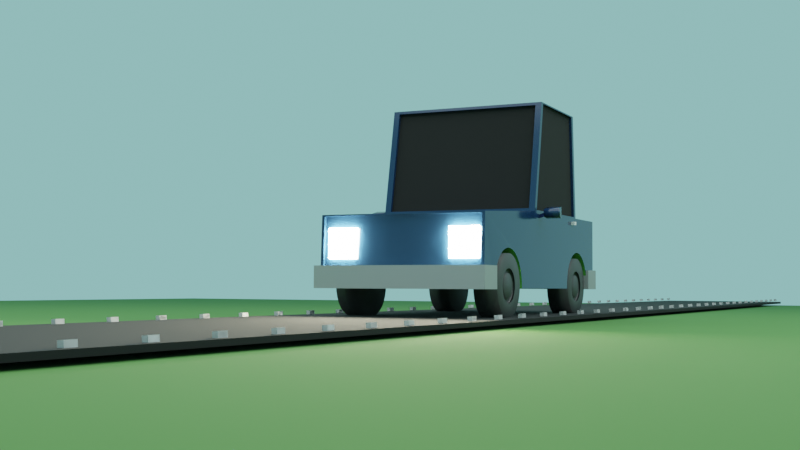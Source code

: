 # Source: cartooncar.blend  (saved by Blender 3.6.13; exported with 4.5.12 LTS)
import bpy
from mathutils import Matrix  # noqa: F401  (used for matrix-valued properties, if any)

bpy.ops.wm.read_factory_settings(use_empty=True)
scene = bpy.context.scene
scene.name = 'Scene'

# ---- collections
col_collection = bpy.data.collections.new('Collection'); scene.collection.children.link(col_collection)

# ---- materials (node trees are filled in below, after node groups)
mat_car_blue = bpy.data.materials.new('car blue')
mat_material = bpy.data.materials.new('Material')
mat_material_003 = bpy.data.materials.new('Material.003')
mat_material_002 = bpy.data.materials.new('Material.002')
mat_bumpscolor = bpy.data.materials.new('bumpscolor')
mat_material_001 = bpy.data.materials.new('Material.001')
mat_car_blue_001 = bpy.data.materials.new('car blue.001')
mat_car_blue_001.alpha_threshold = 0.0
mat_car_blue_001.roughness = 0.5
mat_car_blue_001.line_color = (0.0, 0.0, 0.0, 1.0)
mat_planecolor = bpy.data.materials.new('planecolor')

# ---- material node trees
mat_car_blue.use_nodes = True; mat_car_blue.node_tree.nodes.clear()
_N = mat_car_blue.node_tree.nodes; _L = mat_car_blue.node_tree.links
n0 = _N.new('ShaderNodeBsdfPrincipled'); n0.name = 'Principled BSDF'; n0.location = (10, 300)
n0.distribution = 'GGX'
n0.subsurface_method = 'RANDOM_WALK_SKIN'
n0.inputs[0].default_value = (0.01007, 0.03358, 0.08531, 1.0)
n0.inputs[1].default_value = 0.1091
n0.inputs[2].default_value = 0.1243
n0.inputs[3].default_value = 1.45
n0.inputs[27].default_value = (0.0, 0.0, 0.0, 1.0)
n0.inputs[28].default_value = 1.0
n1 = _N.new('ShaderNodeOutputMaterial'); n1.name = 'Material Output'; n1.location = (300, 300)
_L.new(n0.outputs[0], n1.inputs[0])
n1.is_active_output = True
mat_material.use_nodes = True; mat_material.node_tree.nodes.clear()
_N = mat_material.node_tree.nodes; _L = mat_material.node_tree.links
n0 = _N.new('ShaderNodeBsdfPrincipled'); n0.name = 'Principled BSDF'; n0.location = (10, 300)
n0.distribution = 'GGX'
n0.subsurface_method = 'RANDOM_WALK_SKIN'
n0.inputs[0].default_value = (0.03415, 0.03415, 0.03415, 1.0)
n0.inputs[1].default_value = 0.6995
n0.inputs[2].default_value = 1.0
n0.inputs[3].default_value = 1.45
n0.inputs[27].default_value = (0.0, 0.0, 0.0, 1.0)
n0.inputs[28].default_value = 1.0
n1 = _N.new('ShaderNodeOutputMaterial'); n1.name = 'Material Output'; n1.location = (300, 300)
_L.new(n0.outputs[0], n1.inputs[0])
n1.is_active_output = True
mat_material_003.use_nodes = True; mat_material_003.node_tree.nodes.clear()
_N = mat_material_003.node_tree.nodes; _L = mat_material_003.node_tree.links
n0 = _N.new('ShaderNodeBsdfPrincipled'); n0.name = 'Principled BSDF'; n0.location = (10, 300)
n0.distribution = 'GGX'
n0.subsurface_method = 'RANDOM_WALK_SKIN'
n0.inputs[0].default_value = (0.1003, 0.3383, 0.05727, 1.0)
n0.inputs[2].default_value = 0.0
n0.inputs[3].default_value = 1.45
n0.inputs[27].default_value = (0.0, 0.0, 0.0, 1.0)
n0.inputs[28].default_value = 1.0
n1 = _N.new('ShaderNodeOutputMaterial'); n1.name = 'Material Output'; n1.location = (300, 300)
_L.new(n0.outputs[0], n1.inputs[0])
n1.is_active_output = True
mat_material_002.use_nodes = True; mat_material_002.node_tree.nodes.clear()
_N = mat_material_002.node_tree.nodes; _L = mat_material_002.node_tree.links
n0 = _N.new('ShaderNodeBsdfPrincipled'); n0.name = 'Principled BSDF'; n0.location = (10, 300)
n0.distribution = 'GGX'
n0.subsurface_method = 'RANDOM_WALK_SKIN'
n0.inputs[0].default_value = (0.0457, 0.0457, 0.0457, 1.0)
n0.inputs[3].default_value = 1.45
n0.inputs[27].default_value = (0.0, 0.0, 0.0, 1.0)
n0.inputs[28].default_value = 1.0
n1 = _N.new('ShaderNodeOutputMaterial'); n1.name = 'Material Output'; n1.location = (300, 300)
_L.new(n0.outputs[0], n1.inputs[0])
n1.is_active_output = True
mat_bumpscolor.use_nodes = True; mat_bumpscolor.node_tree.nodes.clear()
_N = mat_bumpscolor.node_tree.nodes; _L = mat_bumpscolor.node_tree.links
n0 = _N.new('ShaderNodeBsdfPrincipled'); n0.name = 'Principled BSDF'; n0.location = (10, 300)
n0.distribution = 'GGX'
n0.subsurface_method = 'RANDOM_WALK_SKIN'
n0.inputs[0].default_value = (0.4339, 0.4339, 0.4339, 1.0)
n0.inputs[1].default_value = 0.6798
n0.inputs[3].default_value = 1.45
n0.inputs[27].default_value = (0.0, 0.0, 0.0, 1.0)
n0.inputs[28].default_value = 1.0
n1 = _N.new('ShaderNodeOutputMaterial'); n1.name = 'Material Output'; n1.location = (300, 300)
_L.new(n0.outputs[0], n1.inputs[0])
n1.is_active_output = True
mat_material_001.use_nodes = True; mat_material_001.node_tree.nodes.clear()
_N = mat_material_001.node_tree.nodes; _L = mat_material_001.node_tree.links
n0 = _N.new('ShaderNodeBsdfPrincipled'); n0.name = 'Principled BSDF'; n0.location = (10, 300)
n0.distribution = 'GGX'
n0.subsurface_method = 'RANDOM_WALK_SKIN'
n0.inputs[3].default_value = 1.45
n0.inputs[27].default_value = (0.7227, 0.6753, 0.4788, 1.0)
n0.inputs[28].default_value = 400.0
n1 = _N.new('ShaderNodeOutputMaterial'); n1.name = 'Material Output'; n1.location = (300, 300)
_L.new(n0.outputs[0], n1.inputs[0])
n1.is_active_output = True
mat_car_blue_001.use_nodes = True; mat_car_blue_001.node_tree.nodes.clear()
_N = mat_car_blue_001.node_tree.nodes; _L = mat_car_blue_001.node_tree.links
n0 = _N.new('ShaderNodeOutputMaterial'); n0.name = 'Material Output'; n0.location = (300, 300)
n1 = _N.new('ShaderNodeBsdfPrincipled'); n1.name = 'Principled BSDF'; n1.location = (10, 300)
n1.distribution = 'GGX'
n1.subsurface_method = 'RANDOM_WALK_SKIN'
n1.inputs[0].default_value = (0.03792, 0.0604, 0.2049, 1.0)
n1.inputs[1].default_value = 1.0
n1.inputs[3].default_value = 1.45
n1.inputs[27].default_value = (0.0, 0.0, 0.0, 1.0)
n1.inputs[28].default_value = 1.0
_L.new(n1.outputs[0], n0.inputs[0])
n0.is_active_output = True
mat_planecolor.use_nodes = True; mat_planecolor.node_tree.nodes.clear()
_N = mat_planecolor.node_tree.nodes; _L = mat_planecolor.node_tree.links
n0 = _N.new('ShaderNodeBsdfPrincipled'); n0.name = 'Principled BSDF'; n0.location = (10, 300)
n0.distribution = 'GGX'
n0.subsurface_method = 'RANDOM_WALK_SKIN'
n0.inputs[0].default_value = (0.05379, 0.1706, 0.02557, 1.0)
n0.inputs[2].default_value = 1.0
n0.inputs[3].default_value = 1.45
n0.inputs[27].default_value = (0.0, 0.0, 0.0, 1.0)
n0.inputs[28].default_value = 1.0
n1 = _N.new('ShaderNodeOutputMaterial'); n1.name = 'Material Output'; n1.location = (300, 300)
_L.new(n0.outputs[0], n1.inputs[0])
n1.is_active_output = True

# ---- world
world_world = bpy.data.worlds.new('World'); scene.world = world_world
world_world.use_nodes = True; world_world.node_tree.nodes.clear()
_N = world_world.node_tree.nodes; _L = world_world.node_tree.links
n0 = _N.new('ShaderNodeBackground'); n0.name = 'Background'; n0.location = (10, 300)
n1 = _N.new('ShaderNodeOutputWorld'); n1.name = 'World Output'; n1.location = (300, 300)
n2 = _N.new('ShaderNodeBrightContrast'); n2.name = 'Brightness/Contrast'; n2.location = (-180, 260)
n2.inputs[0].default_value = (0.2696, 0.6209, 0.6033, 1.0)
_L.new(n0.outputs[0], n1.inputs[0])
_L.new(n2.outputs[0], n0.inputs[0])
n1.is_active_output = True
world_world.use_sun_shadow = False
world_world.sun_shadow_jitter_overblur = 0.0

# ---- cameras
cam_camera = bpy.data.cameras.new('Camera')
cam_camera.clip_end = 100.0
cam_camera.ortho_scale = 7.314

# ---- lights
light_light = bpy.data.lights.new('Light', 'AREA')
light_light.transmission_factor = 0.0
light_light.energy = 1.571e+04
light_light.shadow_soft_size = 0.1
light_light.shadow_maximum_resolution = 0.006
light_light.use_absolute_resolution = True
light_light.shape = 'RECTANGLE'
light_light.size = 39.45
light_light.size_y = 71.99

# ---- meshes
me_cube = bpy.data.meshes.new('Cube')
me_cube.from_pydata([(1.0, 1.0, 1.0), (1.0, 1.0, -1.0), (0.9581, -0.9758, 0.7526), (0.9652, -0.9995, -0.9654), (-1.0, 1.0, 1.0), (-1.0, 1.0, -1.0), (-0.9726, -0.9758, 0.7526), (-0.9655, -0.9995, -0.9654), (1.0, 0.5783, 1.032), (-0.9493, 0.6098, 1.051), (-1.0, -0.1947, -1.0), (0.9239, -0.1914, 1.076), (-0.9239, -0.1914, 1.076), (1.0, -0.1947, -1.0), (-1.0, -0.1947, 1.0), (-1.0, 0.6107, 1.0), (1.0, 0.6107, 1.0), (1.0, -0.1947, 1.0), (-0.9239, -0.07265, 3.849), (-0.9493, 0.5605, 3.854), (1.0, 0.5284, 3.874), (0.9239, -0.07265, 3.849), (-1.0, -0.1621, 1.031), (1.0, -0.1614, 1.032), (-1.0, -0.03957, 3.893), (1.0, -0.03895, 3.892), (-0.9239, -0.1719, 1.06), (0.9239, -0.1719, 1.06), (-0.9239, -0.05319, 3.833), (0.9239, -0.05319, 3.833), (0.9493, 0.6098, 1.051), (0.9493, 0.5605, 3.854), (1.0, -0.0694, 3.925), (0.9655, 0.5783, 1.032), (0.9655, -0.1614, 1.032), (0.9655, 0.5284, 3.874), (0.9655, -0.03895, 3.892), (-1.0, 0.579, 1.031), (-1.0, 0.529, 3.875), (1.0, 0.5597, 3.905), (-0.9493, 0.5962, 1.046), (0.9493, 0.5962, 1.046), (-0.9493, 0.5469, 3.85), (0.9493, 0.5469, 3.85), (-1.0, -0.0694, 3.925), (-1.0, 0.5597, 3.905), (-0.9655, -0.1621, 1.031), (-0.9655, 0.579, 1.031), (-0.9655, -0.03957, 3.893), (-0.9655, 0.529, 3.875), (1.0, -0.8447, -1.0), (1.0, -0.4184, -1.0), (-1.0, -0.8506, -1.0), (-1.0, -0.4243, -1.0), (1.0, -0.5679, -0.05287), (1.0, -0.4945, -0.2273), (1.0, -0.5292, -0.1243), (1.0, -0.8445, -0.8486), (1.0, -0.836, -0.6688), (1.0, -0.8196, -0.4998), (1.0, -0.7961, -0.3479), (1.0, -0.7662, -0.2191), (1.0, -0.7311, -0.1182), (1.0, -0.651, -0.01455), (1.0, -0.6922, -0.04911), (1.0, -0.609, -0.01582), (1.0, -0.4182, -0.8615), (1.0, -0.4261, -0.6813), (1.0, -0.4419, -0.5112), (1.0, -0.465, -0.3579), (-1.0, -0.8255, -0.5019), (-1.0, -0.8019, -0.35), (-1.0, -0.7721, -0.2211), (-1.0, -0.6981, -0.05117), (-1.0, -0.6149, -0.01789), (-1.0, -0.737, -0.1202), (-1.0, -0.6569, -0.01662), (-1.0, -0.8503, -0.8506), (-1.0, -0.8419, -0.6709), (-1.0, -0.5351, -0.1263), (-1.0, -0.5737, -0.05494), (-1.0, -0.4241, -0.8636), (-1.0, -0.432, -0.6833), (-1.0, -0.4478, -0.5133), (-1.0, -0.4708, -0.36), (-1.0, -0.5003, -0.2293), (-1.0, 0.6136, 0.01916), (-1.0, 0.6107, 0.01671), (-1.0, 0.6556, 0.01789), (-1.0, 0.7354, -0.09056), (-1.0, 0.6967, -0.01916), (-1.0, 0.8227, -0.4775), (-1.0, 0.7996, -0.3242), (-1.0, 0.7701, -0.1936), (-1.0, 0.8464, -0.8278), (-1.0, 0.8461, -1.0), (-1.0, 0.8385, -0.6475), (1.0, 0.6195, 0.02122), (1.0, 0.6107, 0.01385), (1.0, 0.6615, 0.01995), (1.0, 0.7026, -0.0171), (1.0, 0.7413, -0.0885), (1.0, 0.8523, -0.8257), (1.0, 0.852, -1.0), (1.0, 0.8444, -0.6455), (1.0, 0.8286, -0.4755), (1.0, 0.8055, -0.3222), (1.0, 0.776, -0.1915), (-1.0, 0.4198, -0.9984), (-1.0, 0.4199, -1.0), (-1.0, 0.4201, -0.8149), (-1.0, 0.4286, -0.6351), (-1.0, 0.4449, -0.4661), (-1.0, 0.4984, -0.1853), (-1.0, 0.5724, -0.0154), (-1.0, 0.4685, -0.3142), (-1.0, 0.5335, -0.08445), (1.0, 0.4508, -0.464), (1.0, 0.4744, -0.3121), (1.0, 0.5043, -0.1833), (1.0, 0.5393, -0.08238), (1.0, 0.5782, -0.01333), (1.0, 0.4259, -1.0), (1.0, 0.4257, -0.9963), (1.0, 0.4345, -0.6331), (1.0, 0.426, -0.8128), (0.9926, -0.9754, 0.7872), (1.0, -1.0, -1.0), (-1.007, -0.9754, 0.7872), (-1.0, -1.0, -1.0), (0.9581, -0.9549, 0.7471), (0.9652, -0.9786, -0.9709), (-0.9726, -0.9549, 0.7471), (-0.9655, -0.9786, -0.9709), (0.9581, -0.9549, 0.7471), (0.9652, -0.9786, -0.9709), (-0.9726, -0.9549, 0.7471), (-0.9655, -0.9786, -0.9709), (0.9581, -0.9549, 0.7471), (0.9652, -0.9786, -0.9709), (-0.9726, -0.9549, 0.7471), (-0.9655, -0.9786, -0.9709)], [], [(17, 14, 128, 126), (6, 7, 137, 136), (15, 4, 5, 95, 94, 96, 91, 92, 93, 89, 90, 88, 86, 87), (127, 129, 52, 50), (10, 13, 51, 53), (66, 51, 13, 17, 126, 127, 50, 57, 58, 59, 60, 61, 62, 64, 63, 65, 54, 56, 55, 69, 68, 67), (5, 4, 0, 1), (1, 0, 16, 98, 97, 99, 100, 101, 107, 106, 105, 104, 102, 103), (95, 5, 1, 103), (108, 109, 10, 14, 15, 87, 114, 116, 113, 115, 112, 111, 110), (0, 4, 15, 16), (52, 129, 128, 14, 10, 53, 81, 82, 83, 84, 85, 79, 80, 74, 76, 73, 75, 72, 71, 70, 78, 77), (98, 16, 17, 13, 122, 123, 125, 124, 117, 118, 119, 120, 121), (13, 10, 109, 122), (11, 21, 29, 27), (39, 45, 44, 32), (9, 19, 42, 40), (38, 37, 47, 49), (11, 12, 14, 17), (18, 21, 32, 44), (21, 11, 17, 32), (12, 18, 44, 14), (26, 27, 29, 28), (12, 11, 27, 26), (18, 12, 26, 28), (21, 18, 28, 29), (8, 23, 17, 16), (25, 20, 39, 32), (23, 25, 32, 17), (20, 8, 16, 39), (25, 23, 34, 36), (34, 33, 35, 36), (23, 8, 33, 34), (8, 20, 35, 33), (20, 25, 36, 35), (9, 30, 16, 15), (31, 19, 45, 39), (19, 9, 15, 45), (30, 31, 39, 16), (41, 40, 42, 43), (30, 9, 40, 41), (31, 30, 41, 43), (19, 31, 43, 42), (22, 37, 15, 14), (38, 24, 44, 45), (24, 22, 14, 44), (37, 38, 45, 15), (47, 46, 48, 49), (24, 38, 49, 48), (22, 24, 48, 46), (37, 22, 46, 47), (71, 60, 59, 70), (70, 59, 58, 78), (78, 58, 57, 77), (50, 52, 77, 57), (51, 66, 81, 53), (66, 67, 82, 81), (67, 68, 83, 82), (68, 69, 84, 83), (69, 55, 85, 84), (55, 56, 79, 85), (56, 54, 80, 79), (80, 54, 65, 74), (74, 65, 63, 76), (76, 63, 64, 73), (73, 64, 62, 75), (75, 62, 61, 72), (72, 61, 60, 71), (115, 118, 117, 112), (124, 111, 112, 117), (111, 124, 125, 110), (110, 125, 123, 108), (108, 123, 122, 109), (103, 102, 94, 95), (96, 94, 102, 104), (91, 96, 104, 105), (92, 91, 105, 106), (93, 92, 106, 107), (89, 93, 107, 101), (90, 89, 101, 100), (90, 100, 99, 88), (88, 99, 97, 86), (121, 114, 87, 86, 97, 98), (114, 121, 120, 116), (116, 120, 119, 113), (113, 119, 118, 115), (2, 3, 127, 126), (6, 2, 126, 128), (7, 6, 128, 129), (3, 7, 129, 127), (131, 130, 132, 133), (3, 2, 134, 135), (7, 3, 135, 137), (2, 6, 136, 134), (138, 139, 135, 134), (140, 138, 134, 136), (141, 140, 136, 137), (139, 141, 137, 135), (130, 131, 139, 138), (132, 130, 138, 140), (133, 132, 140, 141), (131, 133, 141, 139)])
me_cube.polygons.foreach_set('material_index', [0, 0, 0, 0, 0, 0, 0, 0, 0, 0, 0, 0, 0, 0, 0, 0, 0, 0, 0, 0, 0, 0, 1, 0, 0, 0, 0, 0, 0, 0, 0, 1, 0, 0, 0, 0, 0, 0, 0, 1, 0, 0, 0, 0, 0, 0, 0, 1, 0, 0, 0, 1367, 1367, 1367, 1367, 1367, 1367, 1367, 1367, 1367, 1367, 1367, 1367, 1367, 1367, 1367, 1367, 1367, 1367, 1367, 1367, 1367, 1367, 1367, 1367, 1367, 1367, 1367, 1367, 1367, 1367, 1367, 1367, 1367, 1367, 1367, 0, 0, 0, 0, 0, 0, 0, 0, 0, 0, 0, 0, 0, 0, 0, 0])
_uv = me_cube.uv_layers.new(name='UVMap')
_uv.uv.foreach_set('vector', [0.625, 0.6493, 0.875, 0.6493, 0.875, 0.75, 0.625, 0.75, 0.6202, 0.9957, 0.3798, 0.9957, 0.3798, 0.9957, 0.6202, 0.9957, 0.625, 0.2013, 0.625, 0.25, 0.375, 0.25, 0.375, 0.2308, 0.3965, 0.2308, 0.4191, 0.2298, 0.4403, 0.2278, 0.4595, 0.225, 0.4758, 0.2213, 0.4887, 0.2169, 0.4976, 0.2121, 0.5022, 0.2069, 0.5024, 0.2017, 0.5021, 0.2013, 0.375, 0.75, 0.125, 0.75, 0.125, 0.7313, 0.375, 0.7306, 0.125, 0.6493, 0.375, 0.6493, 0.375, 0.6773, 0.125, 0.678, 0.3923, 0.6773, 0.375, 0.6773, 0.375, 0.6493, 0.625, 0.6493, 0.625, 0.75, 0.375, 0.75, 0.375, 0.7306, 0.3939, 0.7306, 0.4164, 0.7295, 0.4375, 0.7275, 0.4565, 0.7245, 0.4726, 0.7208, 0.4852, 0.7164, 0.4939, 0.7115, 0.4982, 0.7064, 0.498, 0.7011, 0.4934, 0.696, 0.4845, 0.6911, 0.4716, 0.6868, 0.4553, 0.6831, 0.4361, 0.6802, 0.4148, 0.6783, 0.375, 0.25, 0.625, 0.25, 0.625, 0.5, 0.375, 0.5, 0.375, 0.5, 0.625, 0.5, 0.625, 0.5487, 0.5017, 0.5487, 0.5027, 0.5476, 0.5025, 0.5423, 0.4979, 0.5372, 0.4889, 0.5323, 0.4761, 0.528, 0.4597, 0.5243, 0.4406, 0.5214, 0.4193, 0.5195, 0.3968, 0.5185, 0.375, 0.5185, 0.125, 0.5192, 0.125, 0.5, 0.375, 0.5, 0.375, 0.5185, 0.3752, 0.1775, 0.375, 0.1775, 0.375, 0.1007, 0.625, 0.1007, 0.625, 0.2013, 0.5021, 0.2013, 0.4981, 0.1965, 0.4894, 0.1917, 0.4768, 0.1873, 0.4607, 0.1836, 0.4417, 0.1806, 0.4206, 0.1786, 0.3981, 0.1775, 0.625, 0.5, 0.875, 0.5, 0.875, 0.5487, 0.625, 0.5487, 0.375, 0.01868, 0.375, 0.0, 0.625, 0.0, 0.625, 0.1007, 0.375, 0.1007, 0.375, 0.07197, 0.3921, 0.07199, 0.4146, 0.071, 0.4358, 0.06903, 0.455, 0.06614, 0.4713, 0.06246, 0.4842, 0.05812, 0.4931, 0.05328, 0.4978, 0.04814, 0.4979, 0.04289, 0.4936, 0.03774, 0.485, 0.03288, 0.4724, 0.02849, 0.4563, 0.02476, 0.4373, 0.02181, 0.4161, 0.01977, 0.3937, 0.01871, 0.5017, 0.5487, 0.625, 0.5487, 0.625, 0.6493, 0.375, 0.6493, 0.375, 0.5718, 0.3755, 0.5718, 0.3984, 0.5717, 0.4209, 0.5707, 0.442, 0.5686, 0.461, 0.5657, 0.4771, 0.562, 0.4897, 0.5576, 0.4983, 0.5527, 0.375, 0.6493, 0.125, 0.6493, 0.125, 0.5725, 0.375, 0.5718, 0.6345, 0.6493, 0.6345, 0.6493, 0.6345, 0.6493, 0.6345, 0.6493, 0.625, 0.5487, 0.875, 0.5487, 0.875, 0.6493, 0.625, 0.6493, 0.8687, 0.5487, 0.8687, 0.5487, 0.8687, 0.5487, 0.8687, 0.5487, 0.875, 0.5536, 0.875, 0.5526, 0.875, 0.5526, 0.875, 0.5536, 0.6345, 0.6493, 0.8655, 0.6493, 0.875, 0.6493, 0.625, 0.6493, 0.8655, 0.6493, 0.6345, 0.6493, 0.625, 0.6493, 0.875, 0.6493, 0.6345, 0.6493, 0.6345, 0.6493, 0.625, 0.6493, 0.625, 0.6493, 0.8655, 0.6493, 0.8655, 0.6493, 0.875, 0.6493, 0.875, 0.6493, 0.8655, 0.6493, 0.6345, 0.6493, 0.6345, 0.6493, 0.8655, 0.6493, 0.8655, 0.6493, 0.6345, 0.6493, 0.6345, 0.6493, 0.8655, 0.6493, 0.8655, 0.6493, 0.8655, 0.6493, 0.8655, 0.6493, 0.8655, 0.6493, 0.6345, 0.6493, 0.8655, 0.6493, 0.8655, 0.6493, 0.6345, 0.6493, 0.625, 0.5527, 0.625, 0.6453, 0.625, 0.6493, 0.625, 0.5487, 0.625, 0.6443, 0.625, 0.5537, 0.625, 0.5487, 0.625, 0.6493, 0.625, 0.6453, 0.625, 0.6443, 0.625, 0.6493, 0.625, 0.6493, 0.625, 0.5537, 0.625, 0.5527, 0.625, 0.5487, 0.625, 0.5487, 0.625, 0.6443, 0.625, 0.6453, 0.625, 0.6453, 0.625, 0.6443, 0.625, 0.6453, 0.625, 0.5527, 0.625, 0.5537, 0.625, 0.6443, 0.625, 0.6453, 0.625, 0.5527, 0.625, 0.5527, 0.625, 0.6453, 0.625, 0.5527, 0.625, 0.5537, 0.625, 0.5537, 0.625, 0.5527, 0.625, 0.5537, 0.625, 0.6443, 0.625, 0.6443, 0.625, 0.5537, 0.8687, 0.5487, 0.6313, 0.5487, 0.625, 0.5487, 0.875, 0.5487, 0.6313, 0.5487, 0.8687, 0.5487, 0.875, 0.5487, 0.625, 0.5487, 0.8687, 0.5487, 0.8687, 0.5487, 0.875, 0.5487, 0.875, 0.5487, 0.6313, 0.5487, 0.6313, 0.5487, 0.625, 0.5487, 0.625, 0.5487, 0.6313, 0.5487, 0.8687, 0.5487, 0.8687, 0.5487, 0.6313, 0.5487, 0.6313, 0.5487, 0.8687, 0.5487, 0.8687, 0.5487, 0.6313, 0.5487, 0.6313, 0.5487, 0.6313, 0.5487, 0.6313, 0.5487, 0.6313, 0.5487, 0.8687, 0.5487, 0.6313, 0.5487, 0.6313, 0.5487, 0.8687, 0.5487, 0.875, 0.6454, 0.875, 0.5526, 0.875, 0.5487, 0.875, 0.6493, 0.875, 0.5536, 0.875, 0.6444, 0.875, 0.6493, 0.875, 0.5487, 0.875, 0.6444, 0.875, 0.6454, 0.875, 0.6493, 0.875, 0.6493, 0.875, 0.5526, 0.875, 0.5536, 0.875, 0.5487, 0.875, 0.5487, 0.875, 0.5526, 0.875, 0.6454, 0.875, 0.6444, 0.875, 0.5536, 0.875, 0.6444, 0.875, 0.5536, 0.875, 0.5536, 0.875, 0.6444, 0.875, 0.6454, 0.875, 0.6444, 0.875, 0.6444, 0.875, 0.6454, 0.875, 0.5526, 0.875, 0.6454, 0.875, 0.6454, 0.875, 0.5526, 1.0, 0.5144, 1.0, 0.9726, 0.9688, 0.9726, 0.9688, 0.5143, 0.9688, 0.5143, 0.9688, 0.9726, 0.9375, 0.9725, 0.9375, 0.5142, 0.9375, 0.5142, 0.9375, 0.9725, 0.9062, 0.9725, 0.9062, 0.5142, 0.8805, 0.9725, 0.8808, 0.5142, 0.9062, 0.5142, 0.9062, 0.9725, 0.3986, 0.9736, 0.375, 0.9736, 0.375, 0.5154, 0.3982, 0.5154, 0.375, 0.9736, 0.3438, 0.9736, 0.3438, 0.5154, 0.375, 0.5154, 0.3438, 0.9736, 0.3125, 0.9736, 0.3125, 0.5153, 0.3438, 0.5154, 0.3125, 0.9736, 0.2812, 0.9735, 0.2812, 0.5153, 0.3125, 0.5153, 0.2812, 0.9735, 0.25, 0.9735, 0.25, 0.5152, 0.2812, 0.5153, 0.25, 0.9735, 0.2188, 0.9734, 0.2188, 0.5151, 0.25, 0.5152, 0.2188, 0.9734, 0.1875, 0.9733, 0.1875, 0.515, 0.2188, 0.5151, 0.1875, 0.515, 0.1875, 0.9733, 0.1562, 0.9732, 0.1562, 0.5149, 0.1562, 0.5149, 0.1562, 0.9732, 0.125, 0.973, 0.125, 0.5148, 0.125, 0.5148, 0.125, 0.973, 0.09375, 0.9729, 0.09375, 0.5147, 0.09375, 0.5147, 0.09375, 0.9729, 0.0625, 0.9728, 0.0625, 0.5146, 0.0625, 0.5146, 0.0625, 0.9728, 0.03125, 0.9727, 0.03125, 0.5145, 0.03125, 0.5145, 0.03125, 0.9727, 0.0, 0.9726, 0.0, 0.5144, 1.0, 0.5348, 1.0, 0.9931, 0.9688, 0.993, 0.9688, 0.5347, 0.9375, 0.9929, 0.9375, 0.5347, 0.9688, 0.5347, 0.9688, 0.993, 0.9375, 0.5347, 0.9375, 0.9929, 0.9062, 0.9929, 0.9062, 0.5347, 0.9062, 0.5347, 0.9062, 0.9929, 0.875, 0.9929, 0.875, 0.5347, 0.875, 0.5347, 0.875, 0.9929, 0.8744, 0.9929, 0.8747, 0.5347, 0.4047, 0.9941, 0.375, 0.9941, 0.375, 0.5358, 0.4043, 0.5358, 0.3438, 0.5358, 0.375, 0.5358, 0.375, 0.9941, 0.3438, 0.9941, 0.3125, 0.5358, 0.3438, 0.5358, 0.3438, 0.9941, 0.3125, 0.994, 0.2812, 0.5357, 0.3125, 0.5358, 0.3125, 0.994, 0.2812, 0.994, 0.25, 0.5356, 0.2812, 0.5357, 0.2812, 0.994, 0.25, 0.9939, 0.2188, 0.5356, 0.25, 0.5356, 0.25, 0.9939, 0.2188, 0.9938, 0.1875, 0.5355, 0.2188, 0.5356, 0.2188, 0.9938, 0.1875, 0.9937, 0.1875, 0.5355, 0.1875, 0.9937, 0.1562, 0.9936, 0.1562, 0.5353, 0.1562, 0.5353, 0.1562, 0.9936, 0.125, 0.9935, 0.125, 0.5352, 0.09375, 0.9934, 0.09375, 0.5351, 0.1228, 0.5352, 0.125, 0.5352, 0.125, 0.9935, 0.1183, 0.9935, 0.09375, 0.5351, 0.09375, 0.9934, 0.0625, 0.9933, 0.0625, 0.535, 0.0625, 0.535, 0.0625, 0.9933, 0.03125, 0.9932, 0.03125, 0.5349, 0.03125, 0.5349, 0.03125, 0.9932, 0.0, 0.9931, 0.0, 0.5348, 0.6202, 0.7543, 0.3798, 0.7543, 0.375, 0.75, 0.625, 0.75, 0.6202, 0.9957, 0.6202, 0.7543, 0.625, 0.75, 0.625, 1.0, 0.3798, 0.9957, 0.6202, 0.9957, 0.625, 1.0, 0.375, 1.0, 0.3798, 0.7543, 0.3798, 0.9957, 0.375, 1.0, 0.375, 0.75, 0.3798, 0.7543, 0.6202, 0.7543, 0.6202, 0.9957, 0.3798, 0.9957, 0.3798, 0.7543, 0.6202, 0.7543, 0.6202, 0.7543, 0.3798, 0.7543, 0.3798, 0.9957, 0.3798, 0.7543, 0.3798, 0.7543, 0.3798, 0.9957, 0.6202, 0.7543, 0.6202, 0.9957, 0.6202, 0.9957, 0.6202, 0.7543, 0.6202, 0.7543, 0.3798, 0.7543, 0.3798, 0.7543, 0.6202, 0.7543, 0.6202, 0.9957, 0.6202, 0.7543, 0.6202, 0.7543, 0.6202, 0.9957, 0.3798, 0.9957, 0.6202, 0.9957, 0.6202, 0.9957, 0.3798, 0.9957, 0.3798, 0.7543, 0.3798, 0.9957, 0.3798, 0.9957, 0.3798, 0.7543, 0.6202, 0.7543, 0.3798, 0.7543, 0.3798, 0.7543, 0.6202, 0.7543, 0.6202, 0.9957, 0.6202, 0.7543, 0.6202, 0.7543, 0.6202, 0.9957, 0.3798, 0.9957, 0.6202, 0.9957, 0.6202, 0.9957, 0.3798, 0.9957, 0.3798, 0.7543, 0.3798, 0.9957, 0.3798, 0.9957, 0.3798, 0.7543])
me_cube.materials.append(mat_car_blue)
me_cube.materials.append(mat_material)
me_cube.materials.append(mat_material_003)
me_cube.use_mirror_vertex_groups = False
me_cube.update()
me_cylinder_002 = bpy.data.meshes.new('Cylinder.002')
me_cylinder_002.from_pydata([(1.192e-07, 0.5381, -0.3761), (1.192e-07, 1.0, 1.624), (0.105, 0.5277, -0.3761), (0.1951, 0.9808, 1.624), (0.2059, 0.4971, -0.3761), (0.3827, 0.9239, 1.624), (0.2989, 0.4474, -0.3761), (0.5556, 0.8315, 1.624), (0.3805, 0.3805, -0.3761), (0.7071, 0.7071, 1.624), (0.4474, 0.2989, -0.3761), (0.8315, 0.5556, 1.624), (0.4971, 0.2059, -0.3761), (0.9239, 0.3827, 1.624), (0.5277, 0.105, -0.3761), (0.9808, 0.1951, 1.624), (0.5381, -9.537e-07, -0.3761), (1.0, -9.537e-07, 1.624), (0.5277, -0.105, -0.3761), (0.9808, -0.1951, 1.624), (0.4971, -0.2059, -0.3761), (0.9239, -0.3827, 1.624), (0.4474, -0.2989, -0.3761), (0.8315, -0.5556, 1.624), (0.3805, -0.3805, -0.3761), (0.7071, -0.7071, 1.624), (0.2989, -0.4474, -0.3761), (0.5556, -0.8315, 1.624), (0.2059, -0.4971, -0.3761), (0.3827, -0.9239, 1.624), (0.105, -0.5277, -0.3761), (0.1951, -0.9808, 1.624), (1.192e-07, -0.5381, -0.3761), (1.192e-07, -1.0, 1.624), (-0.105, -0.5277, -0.3761), (-0.1951, -0.9808, 1.624), (-0.2059, -0.4971, -0.3761), (-0.3827, -0.9239, 1.624), (-0.2989, -0.4474, -0.3761), (-0.5556, -0.8315, 1.624), (-0.3805, -0.3805, -0.3761), (-0.7071, -0.7071, 1.624), (-0.4474, -0.2989, -0.3761), (-0.8315, -0.5556, 1.624), (-0.4971, -0.2059, -0.3761), (-0.9239, -0.3827, 1.624), (-0.5277, -0.105, -0.3761), (-0.9808, -0.1951, 1.624), (-0.5381, -9.537e-07, -0.3761), (-1.0, -9.537e-07, 1.624), (-0.5277, 0.105, -0.3761), (-0.9808, 0.1951, 1.624), (-0.4971, 0.2059, -0.3761), (-0.9239, 0.3827, 1.624), (-0.4474, 0.2989, -0.3761), (-0.8315, 0.5556, 1.624), (-0.3805, 0.3805, -0.3761), (-0.7071, 0.7071, 1.624), (-0.2989, 0.4474, -0.3761), (-0.5556, 0.8315, 1.624), (-0.2059, 0.4971, -0.3761), (-0.3827, 0.9239, 1.624), (-0.105, 0.5277, -0.3761), (-0.1951, 0.9808, 1.624), (1.192e-07, 1.0, -0.3761), (0.1951, 0.9808, -0.3761), (0.3827, 0.9239, -0.3761), (0.5556, 0.8315, -0.3761), (0.7071, 0.7071, -0.3761), (0.8315, 0.5556, -0.3761), (0.9239, 0.3827, -0.3761), (0.9808, 0.1951, -0.3761), (1.0, -9.537e-07, -0.3761), (0.9808, -0.1951, -0.3761), (0.9239, -0.3827, -0.3761), (0.8315, -0.5556, -0.3761), (0.7071, -0.7071, -0.3761), (0.5556, -0.8315, -0.3761), (0.3827, -0.9239, -0.3761), (0.1951, -0.9808, -0.3761), (1.192e-07, -1.0, -0.3761), (-0.1951, -0.9808, -0.3761), (-0.3827, -0.9239, -0.3761), (-0.5556, -0.8315, -0.3761), (-0.7071, -0.7071, -0.3761), (-0.8315, -0.5556, -0.3761), (-0.9239, -0.3827, -0.3761), (-0.9808, -0.1951, -0.3761), (-1.0, -9.537e-07, -0.3761), (-0.9808, 0.1951, -0.3761), (-0.9239, 0.3827, -0.3761), (-0.8315, 0.5556, -0.3761), (-0.7071, 0.7071, -0.3761), (-0.5556, 0.8315, -0.3761), (-0.3827, 0.9239, -0.3761), (-0.1951, 0.9808, -0.3761), (1.192e-07, 0.5381, -0.3761), (0.105, 0.5277, -0.3761), (0.2059, 0.4971, -0.3761), (0.2989, 0.4474, -0.3761), (0.3805, 0.3805, -0.3761), (0.4474, 0.2989, -0.3761), (0.4971, 0.2059, -0.3761), (0.5277, 0.105, -0.3761), (0.5381, -9.537e-07, -0.3761), (0.5277, -0.105, -0.3761), (0.4971, -0.2059, -0.3761), (0.4474, -0.2989, -0.3761), (0.3805, -0.3805, -0.3761), (0.2989, -0.4474, -0.3761), (0.2059, -0.4971, -0.3761), (0.105, -0.5277, -0.3761), (1.192e-07, -0.5381, -0.3761), (-0.105, -0.5277, -0.3761), (-0.2059, -0.4971, -0.3761), (-0.2989, -0.4474, -0.3761), (-0.3805, -0.3805, -0.3761), (-0.4474, -0.2989, -0.3761), (-0.4971, -0.2059, -0.3761), (-0.5277, -0.105, -0.3761), (-0.5381, -9.537e-07, -0.3761), (-0.5277, 0.105, -0.3761), (-0.4971, 0.2059, -0.3761), (-0.4474, 0.2989, -0.3761), (-0.3805, 0.3805, -0.3761), (-0.2989, 0.4474, -0.3761), (-0.2059, 0.4971, -0.3761), (-0.105, 0.5277, -0.3761), (1.192e-07, 0.3916, -0.09938), (0.0764, 0.3841, -0.09938), (0.1499, 0.3618, -0.09938), (0.2176, 0.3256, -0.09938), (0.2769, 0.2769, -0.09938), (0.3256, 0.2176, -0.09938), (0.3618, 0.1499, -0.09938), (0.3841, 0.0764, -0.09938), (0.3916, -9.537e-07, -0.09938), (0.3841, -0.0764, -0.09938), (0.3618, -0.1499, -0.09938), (0.3256, -0.2176, -0.09938), (0.2769, -0.2769, -0.09938), (0.2176, -0.3256, -0.09938), (0.1499, -0.3618, -0.09938), (0.0764, -0.3841, -0.09938), (1.192e-07, -0.3916, -0.09938), (-0.0764, -0.3841, -0.09938), (-0.1499, -0.3618, -0.09938), (-0.2176, -0.3256, -0.09938), (-0.2769, -0.2769, -0.09938), (-0.3256, -0.2176, -0.09938), (-0.3618, -0.1499, -0.09938), (-0.3841, -0.0764, -0.09938), (-0.3916, -9.537e-07, -0.09938), (-0.3841, 0.0764, -0.09938), (-0.3618, 0.1499, -0.09938), (-0.3256, 0.2176, -0.09938), (-0.2769, 0.2769, -0.09938), (-0.2176, 0.3256, -0.09938), (-0.1499, 0.3618, -0.09938), (-0.0764, 0.3841, -0.09938), (1.192e-07, 0.5381, -0.09938), (0.105, 0.5277, -0.09938), (0.2059, 0.4971, -0.09938), (0.2989, 0.4474, -0.09938), (0.3805, 0.3805, -0.09938), (0.4474, 0.2989, -0.09938), (0.4971, 0.2059, -0.09938), (0.5277, 0.105, -0.09938), (0.5381, -9.537e-07, -0.09938), (0.5277, -0.105, -0.09938), (0.4971, -0.2059, -0.09938), (0.4474, -0.2989, -0.09938), (0.3805, -0.3805, -0.09938), (0.2989, -0.4474, -0.09938), (0.2059, -0.4971, -0.09938), (0.105, -0.5277, -0.09938), (1.192e-07, -0.5381, -0.09938), (-0.105, -0.5277, -0.09938), (-0.2059, -0.4971, -0.09938), (-0.2989, -0.4474, -0.09938), (-0.3805, -0.3805, -0.09938), (-0.4474, -0.2989, -0.09938), (-0.4971, -0.2059, -0.09938), (-0.5277, -0.105, -0.09938), (-0.5381, -9.537e-07, -0.09938), (-0.5277, 0.105, -0.09938), (-0.4971, 0.2059, -0.09938), (-0.4474, 0.2989, -0.09938), (-0.3805, 0.3805, -0.09938), (-0.2989, 0.4474, -0.09938), (-0.2059, 0.4971, -0.09938), (-0.105, 0.5277, -0.09938), (1.192e-07, 0.3916, -0.2969), (0.0764, 0.3841, -0.2969), (0.1499, 0.3618, -0.2969), (0.2176, 0.3256, -0.2969), (0.2769, 0.2769, -0.2969), (0.3256, 0.2176, -0.2969), (0.3618, 0.1499, -0.2969), (0.3841, 0.0764, -0.2969), (0.3916, -9.537e-07, -0.2969), (0.3841, -0.0764, -0.2969), (0.3618, -0.1499, -0.2969), (0.3256, -0.2176, -0.2969), (0.2769, -0.2769, -0.2969), (0.2176, -0.3256, -0.2969), (0.1499, -0.3618, -0.2969), (0.0764, -0.3841, -0.2969), (1.192e-07, -0.3916, -0.2969), (-0.0764, -0.3841, -0.2969), (-0.1499, -0.3618, -0.2969), (-0.2176, -0.3256, -0.2969), (-0.2769, -0.2769, -0.2969), (-0.3256, -0.2176, -0.2969), (-0.3618, -0.1499, -0.2969), (-0.3841, -0.0764, -0.2969), (-0.3916, -9.537e-07, -0.2969), (-0.3841, 0.0764, -0.2969), (-0.3618, 0.1499, -0.2969), (-0.3256, 0.2176, -0.2969), (-0.2769, 0.2769, -0.2969), (-0.2176, 0.3256, -0.2969), (-0.1499, 0.3618, -0.2969), (-0.0764, 0.3841, -0.2969), (1.192e-07, -6.462, -0.3761), (1.192e-07, -6.0, 1.624), (0.105, -6.472, -0.3761), (0.1951, -6.019, 1.624), (0.2059, -6.503, -0.3761), (0.3827, -6.076, 1.624), (0.2989, -6.553, -0.3761), (0.5556, -6.169, 1.624), (0.3805, -6.62, -0.3761), (0.7071, -6.293, 1.624), (0.4474, -6.701, -0.3761), (0.8315, -6.444, 1.624), (0.4971, -6.794, -0.3761), (0.9239, -6.617, 1.624), (0.5277, -6.895, -0.3761), (0.9808, -6.805, 1.624), (0.5381, -7.0, -0.3761), (1.0, -7.0, 1.624), (0.5277, -7.105, -0.3761), (0.9808, -7.195, 1.624), (0.4971, -7.206, -0.3761), (0.9239, -7.383, 1.624), (0.4474, -7.299, -0.3761), (0.8315, -7.556, 1.624), (0.3805, -7.38, -0.3761), (0.7071, -7.707, 1.624), (0.2989, -7.447, -0.3761), (0.5556, -7.831, 1.624), (0.2059, -7.497, -0.3761), (0.3827, -7.924, 1.624), (0.105, -7.528, -0.3761), (0.1951, -7.981, 1.624), (1.192e-07, -7.538, -0.3761), (1.192e-07, -8.0, 1.624), (-0.105, -7.528, -0.3761), (-0.1951, -7.981, 1.624), (-0.2059, -7.497, -0.3761), (-0.3827, -7.924, 1.624), (-0.2989, -7.447, -0.3761), (-0.5556, -7.831, 1.624), (-0.3805, -7.38, -0.3761), (-0.7071, -7.707, 1.624), (-0.4474, -7.299, -0.3761), (-0.8315, -7.556, 1.624), (-0.4971, -7.206, -0.3761), (-0.9239, -7.383, 1.624), (-0.5277, -7.105, -0.3761), (-0.9808, -7.195, 1.624), (-0.5381, -7.0, -0.3761), (-1.0, -7.0, 1.624), (-0.5277, -6.895, -0.3761), (-0.9808, -6.805, 1.624), (-0.4971, -6.794, -0.3761), (-0.9239, -6.617, 1.624), (-0.4474, -6.701, -0.3761), (-0.8315, -6.444, 1.624), (-0.3805, -6.62, -0.3761), (-0.7071, -6.293, 1.624), (-0.2989, -6.553, -0.3761), (-0.5556, -6.169, 1.624), (-0.2059, -6.503, -0.3761), (-0.3827, -6.076, 1.624), (-0.105, -6.472, -0.3761), (-0.1951, -6.019, 1.624), (1.192e-07, -6.0, -0.3761), (0.1951, -6.019, -0.3761), (0.3827, -6.076, -0.3761), (0.5556, -6.169, -0.3761), (0.7071, -6.293, -0.3761), (0.8315, -6.444, -0.3761), (0.9239, -6.617, -0.3761), (0.9808, -6.805, -0.3761), (1.0, -7.0, -0.3761), (0.9808, -7.195, -0.3761), (0.9239, -7.383, -0.3761), (0.8315, -7.556, -0.3761), (0.7071, -7.707, -0.3761), (0.5556, -7.831, -0.3761), (0.3827, -7.924, -0.3761), (0.1951, -7.981, -0.3761), (1.192e-07, -8.0, -0.3761), (-0.1951, -7.981, -0.3761), (-0.3827, -7.924, -0.3761), (-0.5556, -7.831, -0.3761), (-0.7071, -7.707, -0.3761), (-0.8315, -7.556, -0.3761), (-0.9239, -7.383, -0.3761), (-0.9808, -7.195, -0.3761), (-1.0, -7.0, -0.3761), (-0.9808, -6.805, -0.3761), (-0.9239, -6.617, -0.3761), (-0.8315, -6.444, -0.3761), (-0.7071, -6.293, -0.3761), (-0.5556, -6.169, -0.3761), (-0.3827, -6.076, -0.3761), (-0.1951, -6.019, -0.3761), (1.192e-07, -6.462, -0.3761), (0.105, -6.472, -0.3761), (0.2059, -6.503, -0.3761), (0.2989, -6.553, -0.3761), (0.3805, -6.62, -0.3761), (0.4474, -6.701, -0.3761), (0.4971, -6.794, -0.3761), (0.5277, -6.895, -0.3761), (0.5381, -7.0, -0.3761), (0.5277, -7.105, -0.3761), (0.4971, -7.206, -0.3761), (0.4474, -7.299, -0.3761), (0.3805, -7.38, -0.3761), (0.2989, -7.447, -0.3761), (0.2059, -7.497, -0.3761), (0.105, -7.528, -0.3761), (1.192e-07, -7.538, -0.3761), (-0.105, -7.528, -0.3761), (-0.2059, -7.497, -0.3761), (-0.2989, -7.447, -0.3761), (-0.3805, -7.38, -0.3761), (-0.4474, -7.299, -0.3761), (-0.4971, -7.206, -0.3761), (-0.5277, -7.105, -0.3761), (-0.5381, -7.0, -0.3761), (-0.5277, -6.895, -0.3761), (-0.4971, -6.794, -0.3761), (-0.4474, -6.701, -0.3761), (-0.3805, -6.62, -0.3761), (-0.2989, -6.553, -0.3761), (-0.2059, -6.503, -0.3761), (-0.105, -6.472, -0.3761), (1.192e-07, -6.608, -0.09938), (0.0764, -6.616, -0.09938), (0.1499, -6.638, -0.09938), (0.2176, -6.674, -0.09938), (0.2769, -6.723, -0.09938), (0.3256, -6.782, -0.09938), (0.3618, -6.85, -0.09938), (0.3841, -6.924, -0.09938), (0.3916, -7.0, -0.09938), (0.3841, -7.076, -0.09938), (0.3618, -7.15, -0.09938), (0.3256, -7.218, -0.09938), (0.2769, -7.277, -0.09938), (0.2176, -7.326, -0.09938), (0.1499, -7.362, -0.09938), (0.0764, -7.384, -0.09938), (1.192e-07, -7.392, -0.09938), (-0.0764, -7.384, -0.09938), (-0.1499, -7.362, -0.09938), (-0.2176, -7.326, -0.09938), (-0.2769, -7.277, -0.09938), (-0.3256, -7.218, -0.09938), (-0.3618, -7.15, -0.09938), (-0.3841, -7.076, -0.09938), (-0.3916, -7.0, -0.09938), (-0.3841, -6.924, -0.09938), (-0.3618, -6.85, -0.09938), (-0.3256, -6.782, -0.09938), (-0.2769, -6.723, -0.09938), (-0.2176, -6.674, -0.09938), (-0.1499, -6.638, -0.09938), (-0.0764, -6.616, -0.09938), (1.192e-07, -6.462, -0.09938), (0.105, -6.472, -0.09938), (0.2059, -6.503, -0.09938), (0.2989, -6.553, -0.09938), (0.3805, -6.62, -0.09938), (0.4474, -6.701, -0.09938), (0.4971, -6.794, -0.09938), (0.5277, -6.895, -0.09938), (0.5381, -7.0, -0.09938), (0.5277, -7.105, -0.09938), (0.4971, -7.206, -0.09938), (0.4474, -7.299, -0.09938), (0.3805, -7.38, -0.09938), (0.2989, -7.447, -0.09938), (0.2059, -7.497, -0.09938), (0.105, -7.528, -0.09938), (1.192e-07, -7.538, -0.09938), (-0.105, -7.528, -0.09938), (-0.2059, -7.497, -0.09938), (-0.2989, -7.447, -0.09938), (-0.3805, -7.38, -0.09938), (-0.4474, -7.299, -0.09938), (-0.4971, -7.206, -0.09938), (-0.5277, -7.105, -0.09938), (-0.5381, -7.0, -0.09938), (-0.5277, -6.895, -0.09938), (-0.4971, -6.794, -0.09938), (-0.4474, -6.701, -0.09938), (-0.3805, -6.62, -0.09938), (-0.2989, -6.553, -0.09938), (-0.2059, -6.503, -0.09938), (-0.105, -6.472, -0.09938), (1.192e-07, -6.608, -0.2969), (0.0764, -6.616, -0.2969), (0.1499, -6.638, -0.2969), (0.2176, -6.674, -0.2969), (0.2769, -6.723, -0.2969), (0.3256, -6.782, -0.2969), (0.3618, -6.85, -0.2969), (0.3841, -6.924, -0.2969), (0.3916, -7.0, -0.2969), (0.3841, -7.076, -0.2969), (0.3618, -7.15, -0.2969), (0.3256, -7.218, -0.2969), (0.2769, -7.277, -0.2969), (0.2176, -7.326, -0.2969), (0.1499, -7.362, -0.2969), (0.0764, -7.384, -0.2969), (1.192e-07, -7.392, -0.2969), (-0.0764, -7.384, -0.2969), (-0.1499, -7.362, -0.2969), (-0.2176, -7.326, -0.2969), (-0.2769, -7.277, -0.2969), (-0.3256, -7.218, -0.2969), (-0.3618, -7.15, -0.2969), (-0.3841, -7.076, -0.2969), (-0.3916, -7.0, -0.2969), (-0.3841, -6.924, -0.2969), (-0.3618, -6.85, -0.2969), (-0.3256, -6.782, -0.2969), (-0.2769, -6.723, -0.2969), (-0.2176, -6.674, -0.2969), (-0.1499, -6.638, -0.2969), (-0.0764, -6.616, -0.2969)], [], [(64, 1, 3, 65), (65, 3, 5, 66), (66, 5, 7, 67), (67, 7, 9, 68), (68, 9, 11, 69), (69, 11, 13, 70), (70, 13, 15, 71), (71, 15, 17, 72), (72, 17, 19, 73), (73, 19, 21, 74), (74, 21, 23, 75), (75, 23, 25, 76), (76, 25, 27, 77), (77, 27, 29, 78), (78, 29, 31, 79), (79, 31, 33, 80), (80, 33, 35, 81), (81, 35, 37, 82), (82, 37, 39, 83), (83, 39, 41, 84), (84, 41, 43, 85), (85, 43, 45, 86), (86, 45, 47, 87), (87, 47, 49, 88), (88, 49, 51, 89), (89, 51, 53, 90), (90, 53, 55, 91), (91, 55, 57, 92), (92, 57, 59, 93), (93, 59, 61, 94), (3, 1, 63, 61, 59, 57, 55, 53, 51, 49, 47, 45, 43, 41, 39, 37, 35, 33, 31, 29, 27, 25, 23, 21, 19, 17, 15, 13, 11, 9, 7, 5), (94, 61, 63, 95), (95, 63, 1, 64), (52, 54, 187, 186), (97, 96, 64, 65), (98, 97, 65, 66), (99, 98, 66, 67), (100, 99, 67, 68), (101, 100, 68, 69), (102, 101, 69, 70), (103, 102, 70, 71), (104, 103, 71, 72), (105, 104, 72, 73), (106, 105, 73, 74), (107, 106, 74, 75), (108, 107, 75, 76), (109, 108, 76, 77), (110, 109, 77, 78), (111, 110, 78, 79), (112, 111, 79, 80), (113, 112, 80, 81), (114, 113, 81, 82), (115, 114, 82, 83), (116, 115, 83, 84), (117, 116, 84, 85), (118, 117, 85, 86), (119, 118, 86, 87), (120, 119, 87, 88), (121, 120, 88, 89), (122, 121, 89, 90), (123, 122, 90, 91), (124, 123, 91, 92), (125, 124, 92, 93), (126, 125, 93, 94), (127, 126, 94, 95), (96, 127, 95, 64), (2, 0, 96, 97), (4, 2, 97, 98), (6, 4, 98, 99), (8, 6, 99, 100), (10, 8, 100, 101), (12, 10, 101, 102), (14, 12, 102, 103), (16, 14, 103, 104), (18, 16, 104, 105), (20, 18, 105, 106), (22, 20, 106, 107), (24, 22, 107, 108), (26, 24, 108, 109), (28, 26, 109, 110), (30, 28, 110, 111), (32, 30, 111, 112), (34, 32, 112, 113), (36, 34, 113, 114), (38, 36, 114, 115), (40, 38, 115, 116), (42, 40, 116, 117), (44, 42, 117, 118), (46, 44, 118, 119), (48, 46, 119, 120), (50, 48, 120, 121), (52, 50, 121, 122), (54, 52, 122, 123), (56, 54, 123, 124), (58, 56, 124, 125), (60, 58, 125, 126), (62, 60, 126, 127), (0, 62, 127, 96), (147, 148, 212, 211), (26, 28, 174, 173), (0, 2, 161, 160), (54, 56, 188, 187), (28, 30, 175, 174), (2, 4, 162, 161), (56, 58, 189, 188), (30, 32, 176, 175), (4, 6, 163, 162), (58, 60, 190, 189), (32, 34, 177, 176), (6, 8, 164, 163), (60, 62, 191, 190), (34, 36, 178, 177), (8, 10, 165, 164), (62, 0, 160, 191), (36, 38, 179, 178), (10, 12, 166, 165), (38, 40, 180, 179), (12, 14, 167, 166), (40, 42, 181, 180), (14, 16, 168, 167), (42, 44, 182, 181), (16, 18, 169, 168), (44, 46, 183, 182), (18, 20, 170, 169), (46, 48, 184, 183), (20, 22, 171, 170), (48, 50, 185, 184), (22, 24, 172, 171), (50, 52, 186, 185), (24, 26, 173, 172), (129, 128, 160, 161), (130, 129, 161, 162), (131, 130, 162, 163), (132, 131, 163, 164), (133, 132, 164, 165), (134, 133, 165, 166), (135, 134, 166, 167), (136, 135, 167, 168), (137, 136, 168, 169), (138, 137, 169, 170), (139, 138, 170, 171), (140, 139, 171, 172), (141, 140, 172, 173), (142, 141, 173, 174), (143, 142, 174, 175), (144, 143, 175, 176), (145, 144, 176, 177), (146, 145, 177, 178), (147, 146, 178, 179), (148, 147, 179, 180), (149, 148, 180, 181), (150, 149, 181, 182), (151, 150, 182, 183), (152, 151, 183, 184), (153, 152, 184, 185), (154, 153, 185, 186), (155, 154, 186, 187), (156, 155, 187, 188), (157, 156, 188, 189), (158, 157, 189, 190), (159, 158, 190, 191), (128, 159, 191, 160), (192, 193, 194, 195, 196, 197, 198, 199, 200, 201, 202, 203, 204, 205, 206, 207, 208, 209, 210, 211, 212, 213, 214, 215, 216, 217, 218, 219, 220, 221, 222, 223), (134, 135, 199, 198), (148, 149, 213, 212), (135, 136, 200, 199), (149, 150, 214, 213), (136, 137, 201, 200), (150, 151, 215, 214), (137, 138, 202, 201), (151, 152, 216, 215), (138, 139, 203, 202), (152, 153, 217, 216), (139, 140, 204, 203), (153, 154, 218, 217), (140, 141, 205, 204), (154, 155, 219, 218), (141, 142, 206, 205), (128, 129, 193, 192), (155, 156, 220, 219), (142, 143, 207, 206), (129, 130, 194, 193), (156, 157, 221, 220), (143, 144, 208, 207), (130, 131, 195, 194), (157, 158, 222, 221), (144, 145, 209, 208), (131, 132, 196, 195), (158, 159, 223, 222), (145, 146, 210, 209), (132, 133, 197, 196), (159, 128, 192, 223), (146, 147, 211, 210), (133, 134, 198, 197), (288, 225, 227, 289), (289, 227, 229, 290), (290, 229, 231, 291), (291, 231, 233, 292), (292, 233, 235, 293), (293, 235, 237, 294), (294, 237, 239, 295), (295, 239, 241, 296), (296, 241, 243, 297), (297, 243, 245, 298), (298, 245, 247, 299), (299, 247, 249, 300), (300, 249, 251, 301), (301, 251, 253, 302), (302, 253, 255, 303), (303, 255, 257, 304), (304, 257, 259, 305), (305, 259, 261, 306), (306, 261, 263, 307), (307, 263, 265, 308), (308, 265, 267, 309), (309, 267, 269, 310), (310, 269, 271, 311), (311, 271, 273, 312), (312, 273, 275, 313), (313, 275, 277, 314), (314, 277, 279, 315), (315, 279, 281, 316), (316, 281, 283, 317), (317, 283, 285, 318), (227, 225, 287, 285, 283, 281, 279, 277, 275, 273, 271, 269, 267, 265, 263, 261, 259, 257, 255, 253, 251, 249, 247, 245, 243, 241, 239, 237, 235, 233, 231, 229), (318, 285, 287, 319), (319, 287, 225, 288), (276, 278, 411, 410), (321, 320, 288, 289), (322, 321, 289, 290), (323, 322, 290, 291), (324, 323, 291, 292), (325, 324, 292, 293), (326, 325, 293, 294), (327, 326, 294, 295), (328, 327, 295, 296), (329, 328, 296, 297), (330, 329, 297, 298), (331, 330, 298, 299), (332, 331, 299, 300), (333, 332, 300, 301), (334, 333, 301, 302), (335, 334, 302, 303), (336, 335, 303, 304), (337, 336, 304, 305), (338, 337, 305, 306), (339, 338, 306, 307), (340, 339, 307, 308), (341, 340, 308, 309), (342, 341, 309, 310), (343, 342, 310, 311), (344, 343, 311, 312), (345, 344, 312, 313), (346, 345, 313, 314), (347, 346, 314, 315), (348, 347, 315, 316), (349, 348, 316, 317), (350, 349, 317, 318), (351, 350, 318, 319), (320, 351, 319, 288), (226, 224, 320, 321), (228, 226, 321, 322), (230, 228, 322, 323), (232, 230, 323, 324), (234, 232, 324, 325), (236, 234, 325, 326), (238, 236, 326, 327), (240, 238, 327, 328), (242, 240, 328, 329), (244, 242, 329, 330), (246, 244, 330, 331), (248, 246, 331, 332), (250, 248, 332, 333), (252, 250, 333, 334), (254, 252, 334, 335), (256, 254, 335, 336), (258, 256, 336, 337), (260, 258, 337, 338), (262, 260, 338, 339), (264, 262, 339, 340), (266, 264, 340, 341), (268, 266, 341, 342), (270, 268, 342, 343), (272, 270, 343, 344), (274, 272, 344, 345), (276, 274, 345, 346), (278, 276, 346, 347), (280, 278, 347, 348), (282, 280, 348, 349), (284, 282, 349, 350), (286, 284, 350, 351), (224, 286, 351, 320), (371, 372, 436, 435), (250, 252, 398, 397), (224, 226, 385, 384), (278, 280, 412, 411), (252, 254, 399, 398), (226, 228, 386, 385), (280, 282, 413, 412), (254, 256, 400, 399), (228, 230, 387, 386), (282, 284, 414, 413), (256, 258, 401, 400), (230, 232, 388, 387), (284, 286, 415, 414), (258, 260, 402, 401), (232, 234, 389, 388), (286, 224, 384, 415), (260, 262, 403, 402), (234, 236, 390, 389), (262, 264, 404, 403), (236, 238, 391, 390), (264, 266, 405, 404), (238, 240, 392, 391), (266, 268, 406, 405), (240, 242, 393, 392), (268, 270, 407, 406), (242, 244, 394, 393), (270, 272, 408, 407), (244, 246, 395, 394), (272, 274, 409, 408), (246, 248, 396, 395), (274, 276, 410, 409), (248, 250, 397, 396), (353, 352, 384, 385), (354, 353, 385, 386), (355, 354, 386, 387), (356, 355, 387, 388), (357, 356, 388, 389), (358, 357, 389, 390), (359, 358, 390, 391), (360, 359, 391, 392), (361, 360, 392, 393), (362, 361, 393, 394), (363, 362, 394, 395), (364, 363, 395, 396), (365, 364, 396, 397), (366, 365, 397, 398), (367, 366, 398, 399), (368, 367, 399, 400), (369, 368, 400, 401), (370, 369, 401, 402), (371, 370, 402, 403), (372, 371, 403, 404), (373, 372, 404, 405), (374, 373, 405, 406), (375, 374, 406, 407), (376, 375, 407, 408), (377, 376, 408, 409), (378, 377, 409, 410), (379, 378, 410, 411), (380, 379, 411, 412), (381, 380, 412, 413), (382, 381, 413, 414), (383, 382, 414, 415), (352, 383, 415, 384), (416, 417, 418, 419, 420, 421, 422, 423, 424, 425, 426, 427, 428, 429, 430, 431, 432, 433, 434, 435, 436, 437, 438, 439, 440, 441, 442, 443, 444, 445, 446, 447), (358, 359, 423, 422), (372, 373, 437, 436), (359, 360, 424, 423), (373, 374, 438, 437), (360, 361, 425, 424), (374, 375, 439, 438), (361, 362, 426, 425), (375, 376, 440, 439), (362, 363, 427, 426), (376, 377, 441, 440), (363, 364, 428, 427), (377, 378, 442, 441), (364, 365, 429, 428), (378, 379, 443, 442), (365, 366, 430, 429), (352, 353, 417, 416), (379, 380, 444, 443), (366, 367, 431, 430), (353, 354, 418, 417), (380, 381, 445, 444), (367, 368, 432, 431), (354, 355, 419, 418), (381, 382, 446, 445), (368, 369, 433, 432), (355, 356, 420, 419), (382, 383, 447, 446), (369, 370, 434, 433), (356, 357, 421, 420), (383, 352, 416, 447), (370, 371, 435, 434), (357, 358, 422, 421)])
me_cylinder_002.polygons.foreach_set('use_smooth', [True] * 388)
_uv = me_cylinder_002.uv_layers.new(name='UVMap')
_uv.uv.foreach_set('vector', [1.0, 0.5, 1.0, 1.0, 0.9688, 1.0, 0.9688, 0.5, 0.9688, 0.5, 0.9688, 1.0, 0.9375, 1.0, 0.9375, 0.5, 0.9375, 0.5, 0.9375, 1.0, 0.9062, 1.0, 0.9062, 0.5, 0.9062, 0.5, 0.9062, 1.0, 0.875, 1.0, 0.875, 0.5, 0.875, 0.5, 0.875, 1.0, 0.8438, 1.0, 0.8438, 0.5, 0.8438, 0.5, 0.8438, 1.0, 0.8125, 1.0, 0.8125, 0.5, 0.8125, 0.5, 0.8125, 1.0, 0.7812, 1.0, 0.7812, 0.5, 0.7812, 0.5, 0.7812, 1.0, 0.75, 1.0, 0.75, 0.5, 0.75, 0.5, 0.75, 1.0, 0.7188, 1.0, 0.7188, 0.5, 0.7188, 0.5, 0.7188, 1.0, 0.6875, 1.0, 0.6875, 0.5, 0.6875, 0.5, 0.6875, 1.0, 0.6562, 1.0, 0.6562, 0.5, 0.6562, 0.5, 0.6562, 1.0, 0.625, 1.0, 0.625, 0.5, 0.625, 0.5, 0.625, 1.0, 0.5938, 1.0, 0.5938, 0.5, 0.5938, 0.5, 0.5938, 1.0, 0.5625, 1.0, 0.5625, 0.5, 0.5625, 0.5, 0.5625, 1.0, 0.5312, 1.0, 0.5312, 0.5, 0.5312, 0.5, 0.5312, 1.0, 0.5, 1.0, 0.5, 0.5, 0.5, 0.5, 0.5, 1.0, 0.4688, 1.0, 0.4688, 0.5, 0.4688, 0.5, 0.4688, 1.0, 0.4375, 1.0, 0.4375, 0.5, 0.4375, 0.5, 0.4375, 1.0, 0.4062, 1.0, 0.4062, 0.5, 0.4062, 0.5, 0.4062, 1.0, 0.375, 1.0, 0.375, 0.5, 0.375, 0.5, 0.375, 1.0, 0.3438, 1.0, 0.3438, 0.5, 0.3438, 0.5, 0.3438, 1.0, 0.3125, 1.0, 0.3125, 0.5, 0.3125, 0.5, 0.3125, 1.0, 0.2812, 1.0, 0.2812, 0.5, 0.2812, 0.5, 0.2812, 1.0, 0.25, 1.0, 0.25, 0.5, 0.25, 0.5, 0.25, 1.0, 0.2188, 1.0, 0.2188, 0.5, 0.2188, 0.5, 0.2188, 1.0, 0.1875, 1.0, 0.1875, 0.5, 0.1875, 0.5, 0.1875, 1.0, 0.1562, 1.0, 0.1562, 0.5, 0.1562, 0.5, 0.1562, 1.0, 0.125, 1.0, 0.125, 0.5, 0.125, 0.5, 0.125, 1.0, 0.09375, 1.0, 0.09375, 0.5, 0.09375, 0.5, 0.09375, 1.0, 0.0625, 1.0, 0.0625, 0.5, 0.2968, 0.4854, 0.25, 0.49, 0.2032, 0.4854, 0.1582, 0.4717, 0.1167, 0.4496, 0.08029, 0.4197, 0.05045, 0.3833, 0.02827, 0.3418, 0.01461, 0.2968, 0.01, 0.25, 0.01461, 0.2032, 0.02827, 0.1582, 0.05045, 0.1167, 0.08029, 0.08029, 0.1167, 0.05045, 0.1582, 0.02827, 0.2032, 0.01461, 0.25, 0.01, 0.2968, 0.01461, 0.3418, 0.02827, 0.3833, 0.05045, 0.4197, 0.08029, 0.4496, 0.1167, 0.4717, 0.1582, 0.4854, 0.2032, 0.49, 0.25, 0.4854, 0.2968, 0.4717, 0.3418, 0.4496, 0.3833, 0.4197, 0.4197, 0.3833, 0.4496, 0.3418, 0.4717, 0.0625, 0.5, 0.0625, 1.0, 0.03125, 1.0, 0.03125, 0.5, 0.03125, 0.5, 0.03125, 1.0, 0.0, 1.0, 0.0, 0.5, 0.6307, 0.2994, 0.6426, 0.3217, 0.6426, 0.3217, 0.6307, 0.2994, 0.7752, 0.3767, 0.75, 0.3791, 0.75, 0.49, 0.7968, 0.4854, 0.7994, 0.3693, 0.7752, 0.3767, 0.7968, 0.4854, 0.8418, 0.4717, 0.8217, 0.3574, 0.7994, 0.3693, 0.8418, 0.4717, 0.8833, 0.4496, 0.8413, 0.3413, 0.8217, 0.3574, 0.8833, 0.4496, 0.9197, 0.4197, 0.8574, 0.3217, 0.8413, 0.3413, 0.9197, 0.4197, 0.9496, 0.3833, 0.8693, 0.2994, 0.8574, 0.3217, 0.9496, 0.3833, 0.9717, 0.3418, 0.8767, 0.2752, 0.8693, 0.2994, 0.9717, 0.3418, 0.9854, 0.2968, 0.8791, 0.25, 0.8767, 0.2752, 0.9854, 0.2968, 0.99, 0.25, 0.8767, 0.2248, 0.8791, 0.25, 0.99, 0.25, 0.9854, 0.2032, 0.8693, 0.2006, 0.8767, 0.2248, 0.9854, 0.2032, 0.9717, 0.1582, 0.8574, 0.1783, 0.8693, 0.2006, 0.9717, 0.1582, 0.9496, 0.1167, 0.8413, 0.1587, 0.8574, 0.1783, 0.9496, 0.1167, 0.9197, 0.08029, 0.8217, 0.1426, 0.8413, 0.1587, 0.9197, 0.08029, 0.8833, 0.05045, 0.7994, 0.1307, 0.8217, 0.1426, 0.8833, 0.05045, 0.8418, 0.02827, 0.7752, 0.1233, 0.7994, 0.1307, 0.8418, 0.02827, 0.7968, 0.01461, 0.75, 0.1209, 0.7752, 0.1233, 0.7968, 0.01461, 0.75, 0.01, 0.7248, 0.1233, 0.75, 0.1209, 0.75, 0.01, 0.7032, 0.01461, 0.7006, 0.1307, 0.7248, 0.1233, 0.7032, 0.01461, 0.6582, 0.02827, 0.6783, 0.1426, 0.7006, 0.1307, 0.6582, 0.02827, 0.6167, 0.05045, 0.6587, 0.1587, 0.6783, 0.1426, 0.6167, 0.05045, 0.5803, 0.08029, 0.6426, 0.1783, 0.6587, 0.1587, 0.5803, 0.08029, 0.5504, 0.1167, 0.6307, 0.2006, 0.6426, 0.1783, 0.5504, 0.1167, 0.5283, 0.1582, 0.6233, 0.2248, 0.6307, 0.2006, 0.5283, 0.1582, 0.5146, 0.2032, 0.6209, 0.25, 0.6233, 0.2248, 0.5146, 0.2032, 0.51, 0.25, 0.6233, 0.2752, 0.6209, 0.25, 0.51, 0.25, 0.5146, 0.2968, 0.6307, 0.2994, 0.6233, 0.2752, 0.5146, 0.2968, 0.5283, 0.3418, 0.6426, 0.3217, 0.6307, 0.2994, 0.5283, 0.3418, 0.5504, 0.3833, 0.6587, 0.3413, 0.6426, 0.3217, 0.5504, 0.3833, 0.5803, 0.4197, 0.6783, 0.3574, 0.6587, 0.3413, 0.5803, 0.4197, 0.6167, 0.4496, 0.7006, 0.3693, 0.6783, 0.3574, 0.6167, 0.4496, 0.6582, 0.4717, 0.7248, 0.3767, 0.7006, 0.3693, 0.6582, 0.4717, 0.7032, 0.4854, 0.75, 0.3791, 0.7248, 0.3767, 0.7032, 0.4854, 0.75, 0.49, 0.7752, 0.3767, 0.75, 0.3791, 0.75, 0.3791, 0.7752, 0.3767, 0.7994, 0.3693, 0.7752, 0.3767, 0.7752, 0.3767, 0.7994, 0.3693, 0.8217, 0.3574, 0.7994, 0.3693, 0.7994, 0.3693, 0.8217, 0.3574, 0.8413, 0.3413, 0.8217, 0.3574, 0.8217, 0.3574, 0.8413, 0.3413, 0.8574, 0.3217, 0.8413, 0.3413, 0.8413, 0.3413, 0.8574, 0.3217, 0.8693, 0.2994, 0.8574, 0.3217, 0.8574, 0.3217, 0.8693, 0.2994, 0.8767, 0.2752, 0.8693, 0.2994, 0.8693, 0.2994, 0.8767, 0.2752, 0.8791, 0.25, 0.8767, 0.2752, 0.8767, 0.2752, 0.8791, 0.25, 0.8767, 0.2248, 0.8791, 0.25, 0.8791, 0.25, 0.8767, 0.2248, 0.8693, 0.2006, 0.8767, 0.2248, 0.8767, 0.2248, 0.8693, 0.2006, 0.8574, 0.1783, 0.8693, 0.2006, 0.8693, 0.2006, 0.8574, 0.1783, 0.8413, 0.1587, 0.8574, 0.1783, 0.8574, 0.1783, 0.8413, 0.1587, 0.8217, 0.1426, 0.8413, 0.1587, 0.8413, 0.1587, 0.8217, 0.1426, 0.7994, 0.1307, 0.8217, 0.1426, 0.8217, 0.1426, 0.7994, 0.1307, 0.7752, 0.1233, 0.7994, 0.1307, 0.7994, 0.1307, 0.7752, 0.1233, 0.75, 0.1209, 0.7752, 0.1233, 0.7752, 0.1233, 0.75, 0.1209, 0.7248, 0.1233, 0.75, 0.1209, 0.75, 0.1209, 0.7248, 0.1233, 0.7006, 0.1307, 0.7248, 0.1233, 0.7248, 0.1233, 0.7006, 0.1307, 0.6783, 0.1426, 0.7006, 0.1307, 0.7006, 0.1307, 0.6783, 0.1426, 0.6587, 0.1587, 0.6783, 0.1426, 0.6783, 0.1426, 0.6587, 0.1587, 0.6426, 0.1783, 0.6587, 0.1587, 0.6587, 0.1587, 0.6426, 0.1783, 0.6307, 0.2006, 0.6426, 0.1783, 0.6426, 0.1783, 0.6307, 0.2006, 0.6233, 0.2248, 0.6307, 0.2006, 0.6307, 0.2006, 0.6233, 0.2248, 0.6209, 0.25, 0.6233, 0.2248, 0.6233, 0.2248, 0.6209, 0.25, 0.6233, 0.2752, 0.6209, 0.25, 0.6209, 0.25, 0.6233, 0.2752, 0.6307, 0.2994, 0.6233, 0.2752, 0.6233, 0.2752, 0.6307, 0.2994, 0.6426, 0.3217, 0.6307, 0.2994, 0.6307, 0.2994, 0.6426, 0.3217, 0.6587, 0.3413, 0.6426, 0.3217, 0.6426, 0.3217, 0.6587, 0.3413, 0.6783, 0.3574, 0.6587, 0.3413, 0.6587, 0.3413, 0.6783, 0.3574, 0.7006, 0.3693, 0.6783, 0.3574, 0.6783, 0.3574, 0.7006, 0.3693, 0.7248, 0.3767, 0.7006, 0.3693, 0.7006, 0.3693, 0.7248, 0.3767, 0.75, 0.3791, 0.7248, 0.3767, 0.7248, 0.3767, 0.75, 0.3791, 0.6978, 0.1719, 0.6835, 0.1835, 0.6835, 0.1835, 0.6978, 0.1719, 0.8217, 0.1426, 0.7994, 0.1307, 0.7994, 0.1307, 0.8217, 0.1426, 0.75, 0.3791, 0.7752, 0.3767, 0.7752, 0.3767, 0.75, 0.3791, 0.6426, 0.3217, 0.6587, 0.3413, 0.6587, 0.3413, 0.6426, 0.3217, 0.7994, 0.1307, 0.7752, 0.1233, 0.7752, 0.1233, 0.7994, 0.1307, 0.7752, 0.3767, 0.7994, 0.3693, 0.7994, 0.3693, 0.7752, 0.3767, 0.6587, 0.3413, 0.6783, 0.3574, 0.6783, 0.3574, 0.6587, 0.3413, 0.7752, 0.1233, 0.75, 0.1209, 0.75, 0.1209, 0.7752, 0.1233, 0.7994, 0.3693, 0.8217, 0.3574, 0.8217, 0.3574, 0.7994, 0.3693, 0.6783, 0.3574, 0.7006, 0.3693, 0.7006, 0.3693, 0.6783, 0.3574, 0.75, 0.1209, 0.7248, 0.1233, 0.7248, 0.1233, 0.75, 0.1209, 0.8217, 0.3574, 0.8413, 0.3413, 0.8413, 0.3413, 0.8217, 0.3574, 0.7006, 0.3693, 0.7248, 0.3767, 0.7248, 0.3767, 0.7006, 0.3693, 0.7248, 0.1233, 0.7006, 0.1307, 0.7006, 0.1307, 0.7248, 0.1233, 0.8413, 0.3413, 0.8574, 0.3217, 0.8574, 0.3217, 0.8413, 0.3413, 0.7248, 0.3767, 0.75, 0.3791, 0.75, 0.3791, 0.7248, 0.3767, 0.7006, 0.1307, 0.6783, 0.1426, 0.6783, 0.1426, 0.7006, 0.1307, 0.8574, 0.3217, 0.8693, 0.2994, 0.8693, 0.2994, 0.8574, 0.3217, 0.6783, 0.1426, 0.6587, 0.1587, 0.6587, 0.1587, 0.6783, 0.1426, 0.8693, 0.2994, 0.8767, 0.2752, 0.8767, 0.2752, 0.8693, 0.2994, 0.6587, 0.1587, 0.6426, 0.1783, 0.6426, 0.1783, 0.6587, 0.1587, 0.8767, 0.2752, 0.8791, 0.25, 0.8791, 0.25, 0.8767, 0.2752, 0.6426, 0.1783, 0.6307, 0.2006, 0.6307, 0.2006, 0.6426, 0.1783, 0.8791, 0.25, 0.8767, 0.2248, 0.8767, 0.2248, 0.8791, 0.25, 0.6307, 0.2006, 0.6233, 0.2248, 0.6233, 0.2248, 0.6307, 0.2006, 0.8767, 0.2248, 0.8693, 0.2006, 0.8693, 0.2006, 0.8767, 0.2248, 0.6233, 0.2248, 0.6209, 0.25, 0.6209, 0.25, 0.6233, 0.2248, 0.8693, 0.2006, 0.8574, 0.1783, 0.8574, 0.1783, 0.8693, 0.2006, 0.6209, 0.25, 0.6233, 0.2752, 0.6233, 0.2752, 0.6209, 0.25, 0.8574, 0.1783, 0.8413, 0.1587, 0.8413, 0.1587, 0.8574, 0.1783, 0.6233, 0.2752, 0.6307, 0.2994, 0.6307, 0.2994, 0.6233, 0.2752, 0.8413, 0.1587, 0.8217, 0.1426, 0.8217, 0.1426, 0.8413, 0.1587, 0.7683, 0.3422, 0.75, 0.344, 0.75, 0.3791, 0.7752, 0.3767, 0.786, 0.3368, 0.7683, 0.3422, 0.7752, 0.3767, 0.7994, 0.3693, 0.8022, 0.3281, 0.786, 0.3368, 0.7994, 0.3693, 0.8217, 0.3574, 0.8165, 0.3165, 0.8022, 0.3281, 0.8217, 0.3574, 0.8413, 0.3413, 0.8281, 0.3022, 0.8165, 0.3165, 0.8413, 0.3413, 0.8574, 0.3217, 0.8368, 0.286, 0.8281, 0.3022, 0.8574, 0.3217, 0.8693, 0.2994, 0.8422, 0.2683, 0.8368, 0.286, 0.8693, 0.2994, 0.8767, 0.2752, 0.844, 0.25, 0.8422, 0.2683, 0.8767, 0.2752, 0.8791, 0.25, 0.8422, 0.2317, 0.844, 0.25, 0.8791, 0.25, 0.8767, 0.2248, 0.8368, 0.214, 0.8422, 0.2317, 0.8767, 0.2248, 0.8693, 0.2006, 0.8281, 0.1978, 0.8368, 0.214, 0.8693, 0.2006, 0.8574, 0.1783, 0.8165, 0.1835, 0.8281, 0.1978, 0.8574, 0.1783, 0.8413, 0.1587, 0.8022, 0.1719, 0.8165, 0.1835, 0.8413, 0.1587, 0.8217, 0.1426, 0.786, 0.1632, 0.8022, 0.1719, 0.8217, 0.1426, 0.7994, 0.1307, 0.7683, 0.1578, 0.786, 0.1632, 0.7994, 0.1307, 0.7752, 0.1233, 0.75, 0.156, 0.7683, 0.1578, 0.7752, 0.1233, 0.75, 0.1209, 0.7317, 0.1578, 0.75, 0.156, 0.75, 0.1209, 0.7248, 0.1233, 0.714, 0.1632, 0.7317, 0.1578, 0.7248, 0.1233, 0.7006, 0.1307, 0.6978, 0.1719, 0.714, 0.1632, 0.7006, 0.1307, 0.6783, 0.1426, 0.6835, 0.1835, 0.6978, 0.1719, 0.6783, 0.1426, 0.6587, 0.1587, 0.6719, 0.1978, 0.6835, 0.1835, 0.6587, 0.1587, 0.6426, 0.1783, 0.6632, 0.214, 0.6719, 0.1978, 0.6426, 0.1783, 0.6307, 0.2006, 0.6578, 0.2317, 0.6632, 0.214, 0.6307, 0.2006, 0.6233, 0.2248, 0.656, 0.25, 0.6578, 0.2317, 0.6233, 0.2248, 0.6209, 0.25, 0.6578, 0.2683, 0.656, 0.25, 0.6209, 0.25, 0.6233, 0.2752, 0.6632, 0.286, 0.6578, 0.2683, 0.6233, 0.2752, 0.6307, 0.2994, 0.6719, 0.3022, 0.6632, 0.286, 0.6307, 0.2994, 0.6426, 0.3217, 0.6835, 0.3165, 0.6719, 0.3022, 0.6426, 0.3217, 0.6587, 0.3413, 0.6978, 0.3281, 0.6835, 0.3165, 0.6587, 0.3413, 0.6783, 0.3574, 0.714, 0.3368, 0.6978, 0.3281, 0.6783, 0.3574, 0.7006, 0.3693, 0.7317, 0.3422, 0.714, 0.3368, 0.7006, 0.3693, 0.7248, 0.3767, 0.75, 0.344, 0.7317, 0.3422, 0.7248, 0.3767, 0.75, 0.3791, 0.75, 0.344, 0.7683, 0.3422, 0.786, 0.3368, 0.8022, 0.3281, 0.8165, 0.3165, 0.8281, 0.3022, 0.8368, 0.286, 0.8422, 0.2683, 0.844, 0.25, 0.8422, 0.2317, 0.8368, 0.214, 0.8281, 0.1978, 0.8165, 0.1835, 0.8022, 0.1719, 0.786, 0.1632, 0.7683, 0.1578, 0.75, 0.156, 0.7317, 0.1578, 0.714, 0.1632, 0.6978, 0.1719, 0.6835, 0.1835, 0.6719, 0.1978, 0.6632, 0.214, 0.6578, 0.2317, 0.656, 0.25, 0.6578, 0.2683, 0.6632, 0.286, 0.6719, 0.3022, 0.6835, 0.3165, 0.6978, 0.3281, 0.714, 0.3368, 0.7317, 0.3422, 0.8368, 0.286, 0.8422, 0.2683, 0.8422, 0.2683, 0.8368, 0.286, 0.6835, 0.1835, 0.6719, 0.1978, 0.6719, 0.1978, 0.6835, 0.1835, 0.8422, 0.2683, 0.844, 0.25, 0.844, 0.25, 0.8422, 0.2683, 0.6719, 0.1978, 0.6632, 0.214, 0.6632, 0.214, 0.6719, 0.1978, 0.844, 0.25, 0.8422, 0.2317, 0.8422, 0.2317, 0.844, 0.25, 0.6632, 0.214, 0.6578, 0.2317, 0.6578, 0.2317, 0.6632, 0.214, 0.8422, 0.2317, 0.8368, 0.214, 0.8368, 0.214, 0.8422, 0.2317, 0.6578, 0.2317, 0.656, 0.25, 0.656, 0.25, 0.6578, 0.2317, 0.8368, 0.214, 0.8281, 0.1978, 0.8281, 0.1978, 0.8368, 0.214, 0.656, 0.25, 0.6578, 0.2683, 0.6578, 0.2683, 0.656, 0.25, 0.8281, 0.1978, 0.8165, 0.1835, 0.8165, 0.1835, 0.8281, 0.1978, 0.6578, 0.2683, 0.6632, 0.286, 0.6632, 0.286, 0.6578, 0.2683, 0.8165, 0.1835, 0.8022, 0.1719, 0.8022, 0.1719, 0.8165, 0.1835, 0.6632, 0.286, 0.6719, 0.3022, 0.6719, 0.3022, 0.6632, 0.286, 0.8022, 0.1719, 0.786, 0.1632, 0.786, 0.1632, 0.8022, 0.1719, 0.75, 0.344, 0.7683, 0.3422, 0.7683, 0.3422, 0.75, 0.344, 0.6719, 0.3022, 0.6835, 0.3165, 0.6835, 0.3165, 0.6719, 0.3022, 0.786, 0.1632, 0.7683, 0.1578, 0.7683, 0.1578, 0.786, 0.1632, 0.7683, 0.3422, 0.786, 0.3368, 0.786, 0.3368, 0.7683, 0.3422, 0.6835, 0.3165, 0.6978, 0.3281, 0.6978, 0.3281, 0.6835, 0.3165, 0.7683, 0.1578, 0.75, 0.156, 0.75, 0.156, 0.7683, 0.1578, 0.786, 0.3368, 0.8022, 0.3281, 0.8022, 0.3281, 0.786, 0.3368, 0.6978, 0.3281, 0.714, 0.3368, 0.714, 0.3368, 0.6978, 0.3281, 0.75, 0.156, 0.7317, 0.1578, 0.7317, 0.1578, 0.75, 0.156, 0.8022, 0.3281, 0.8165, 0.3165, 0.8165, 0.3165, 0.8022, 0.3281, 0.714, 0.3368, 0.7317, 0.3422, 0.7317, 0.3422, 0.714, 0.3368, 0.7317, 0.1578, 0.714, 0.1632, 0.714, 0.1632, 0.7317, 0.1578, 0.8165, 0.3165, 0.8281, 0.3022, 0.8281, 0.3022, 0.8165, 0.3165, 0.7317, 0.3422, 0.75, 0.344, 0.75, 0.344, 0.7317, 0.3422, 0.714, 0.1632, 0.6978, 0.1719, 0.6978, 0.1719, 0.714, 0.1632, 0.8281, 0.3022, 0.8368, 0.286, 0.8368, 0.286, 0.8281, 0.3022, 1.0, 0.5, 1.0, 1.0, 0.9688, 1.0, 0.9688, 0.5, 0.9688, 0.5, 0.9688, 1.0, 0.9375, 1.0, 0.9375, 0.5, 0.9375, 0.5, 0.9375, 1.0, 0.9062, 1.0, 0.9062, 0.5, 0.9062, 0.5, 0.9062, 1.0, 0.875, 1.0, 0.875, 0.5, 0.875, 0.5, 0.875, 1.0, 0.8438, 1.0, 0.8438, 0.5, 0.8438, 0.5, 0.8438, 1.0, 0.8125, 1.0, 0.8125, 0.5, 0.8125, 0.5, 0.8125, 1.0, 0.7812, 1.0, 0.7812, 0.5, 0.7812, 0.5, 0.7812, 1.0, 0.75, 1.0, 0.75, 0.5, 0.75, 0.5, 0.75, 1.0, 0.7188, 1.0, 0.7188, 0.5, 0.7188, 0.5, 0.7188, 1.0, 0.6875, 1.0, 0.6875, 0.5, 0.6875, 0.5, 0.6875, 1.0, 0.6562, 1.0, 0.6562, 0.5, 0.6562, 0.5, 0.6562, 1.0, 0.625, 1.0, 0.625, 0.5, 0.625, 0.5, 0.625, 1.0, 0.5938, 1.0, 0.5938, 0.5, 0.5938, 0.5, 0.5938, 1.0, 0.5625, 1.0, 0.5625, 0.5, 0.5625, 0.5, 0.5625, 1.0, 0.5312, 1.0, 0.5312, 0.5, 0.5312, 0.5, 0.5312, 1.0, 0.5, 1.0, 0.5, 0.5, 0.5, 0.5, 0.5, 1.0, 0.4688, 1.0, 0.4688, 0.5, 0.4688, 0.5, 0.4688, 1.0, 0.4375, 1.0, 0.4375, 0.5, 0.4375, 0.5, 0.4375, 1.0, 0.4062, 1.0, 0.4062, 0.5, 0.4062, 0.5, 0.4062, 1.0, 0.375, 1.0, 0.375, 0.5, 0.375, 0.5, 0.375, 1.0, 0.3438, 1.0, 0.3438, 0.5, 0.3438, 0.5, 0.3438, 1.0, 0.3125, 1.0, 0.3125, 0.5, 0.3125, 0.5, 0.3125, 1.0, 0.2812, 1.0, 0.2812, 0.5, 0.2812, 0.5, 0.2812, 1.0, 0.25, 1.0, 0.25, 0.5, 0.25, 0.5, 0.25, 1.0, 0.2188, 1.0, 0.2188, 0.5, 0.2188, 0.5, 0.2188, 1.0, 0.1875, 1.0, 0.1875, 0.5, 0.1875, 0.5, 0.1875, 1.0, 0.1562, 1.0, 0.1562, 0.5, 0.1562, 0.5, 0.1562, 1.0, 0.125, 1.0, 0.125, 0.5, 0.125, 0.5, 0.125, 1.0, 0.09375, 1.0, 0.09375, 0.5, 0.09375, 0.5, 0.09375, 1.0, 0.0625, 1.0, 0.0625, 0.5, 0.2968, 0.4854, 0.25, 0.49, 0.2032, 0.4854, 0.1582, 0.4717, 0.1167, 0.4496, 0.08029, 0.4197, 0.05045, 0.3833, 0.02827, 0.3418, 0.01461, 0.2968, 0.01, 0.25, 0.01461, 0.2032, 0.02827, 0.1582, 0.05045, 0.1167, 0.08029, 0.08029, 0.1167, 0.05045, 0.1582, 0.02827, 0.2032, 0.01461, 0.25, 0.01, 0.2968, 0.01461, 0.3418, 0.02827, 0.3833, 0.05045, 0.4197, 0.08029, 0.4496, 0.1167, 0.4717, 0.1582, 0.4854, 0.2032, 0.49, 0.25, 0.4854, 0.2968, 0.4717, 0.3418, 0.4496, 0.3833, 0.4197, 0.4197, 0.3833, 0.4496, 0.3418, 0.4717, 0.0625, 0.5, 0.0625, 1.0, 0.03125, 1.0, 0.03125, 0.5, 0.03125, 0.5, 0.03125, 1.0, 0.0, 1.0, 0.0, 0.5, 0.6307, 0.2994, 0.6426, 0.3217, 0.6426, 0.3217, 0.6307, 0.2994, 0.7752, 0.3767, 0.75, 0.3791, 0.75, 0.49, 0.7968, 0.4854, 0.7994, 0.3693, 0.7752, 0.3767, 0.7968, 0.4854, 0.8418, 0.4717, 0.8217, 0.3574, 0.7994, 0.3693, 0.8418, 0.4717, 0.8833, 0.4496, 0.8413, 0.3413, 0.8217, 0.3574, 0.8833, 0.4496, 0.9197, 0.4197, 0.8574, 0.3217, 0.8413, 0.3413, 0.9197, 0.4197, 0.9496, 0.3833, 0.8693, 0.2994, 0.8574, 0.3217, 0.9496, 0.3833, 0.9717, 0.3418, 0.8767, 0.2752, 0.8693, 0.2994, 0.9717, 0.3418, 0.9854, 0.2968, 0.8791, 0.25, 0.8767, 0.2752, 0.9854, 0.2968, 0.99, 0.25, 0.8767, 0.2248, 0.8791, 0.25, 0.99, 0.25, 0.9854, 0.2032, 0.8693, 0.2006, 0.8767, 0.2248, 0.9854, 0.2032, 0.9717, 0.1582, 0.8574, 0.1783, 0.8693, 0.2006, 0.9717, 0.1582, 0.9496, 0.1167, 0.8413, 0.1587, 0.8574, 0.1783, 0.9496, 0.1167, 0.9197, 0.08029, 0.8217, 0.1426, 0.8413, 0.1587, 0.9197, 0.08029, 0.8833, 0.05045, 0.7994, 0.1307, 0.8217, 0.1426, 0.8833, 0.05045, 0.8418, 0.02827, 0.7752, 0.1233, 0.7994, 0.1307, 0.8418, 0.02827, 0.7968, 0.01461, 0.75, 0.1209, 0.7752, 0.1233, 0.7968, 0.01461, 0.75, 0.01, 0.7248, 0.1233, 0.75, 0.1209, 0.75, 0.01, 0.7032, 0.01461, 0.7006, 0.1307, 0.7248, 0.1233, 0.7032, 0.01461, 0.6582, 0.02827, 0.6783, 0.1426, 0.7006, 0.1307, 0.6582, 0.02827, 0.6167, 0.05045, 0.6587, 0.1587, 0.6783, 0.1426, 0.6167, 0.05045, 0.5803, 0.08029, 0.6426, 0.1783, 0.6587, 0.1587, 0.5803, 0.08029, 0.5504, 0.1167, 0.6307, 0.2006, 0.6426, 0.1783, 0.5504, 0.1167, 0.5283, 0.1582, 0.6233, 0.2248, 0.6307, 0.2006, 0.5283, 0.1582, 0.5146, 0.2032, 0.6209, 0.25, 0.6233, 0.2248, 0.5146, 0.2032, 0.51, 0.25, 0.6233, 0.2752, 0.6209, 0.25, 0.51, 0.25, 0.5146, 0.2968, 0.6307, 0.2994, 0.6233, 0.2752, 0.5146, 0.2968, 0.5283, 0.3418, 0.6426, 0.3217, 0.6307, 0.2994, 0.5283, 0.3418, 0.5504, 0.3833, 0.6587, 0.3413, 0.6426, 0.3217, 0.5504, 0.3833, 0.5803, 0.4197, 0.6783, 0.3574, 0.6587, 0.3413, 0.5803, 0.4197, 0.6167, 0.4496, 0.7006, 0.3693, 0.6783, 0.3574, 0.6167, 0.4496, 0.6582, 0.4717, 0.7248, 0.3767, 0.7006, 0.3693, 0.6582, 0.4717, 0.7032, 0.4854, 0.75, 0.3791, 0.7248, 0.3767, 0.7032, 0.4854, 0.75, 0.49, 0.7752, 0.3767, 0.75, 0.3791, 0.75, 0.3791, 0.7752, 0.3767, 0.7994, 0.3693, 0.7752, 0.3767, 0.7752, 0.3767, 0.7994, 0.3693, 0.8217, 0.3574, 0.7994, 0.3693, 0.7994, 0.3693, 0.8217, 0.3574, 0.8413, 0.3413, 0.8217, 0.3574, 0.8217, 0.3574, 0.8413, 0.3413, 0.8574, 0.3217, 0.8413, 0.3413, 0.8413, 0.3413, 0.8574, 0.3217, 0.8693, 0.2994, 0.8574, 0.3217, 0.8574, 0.3217, 0.8693, 0.2994, 0.8767, 0.2752, 0.8693, 0.2994, 0.8693, 0.2994, 0.8767, 0.2752, 0.8791, 0.25, 0.8767, 0.2752, 0.8767, 0.2752, 0.8791, 0.25, 0.8767, 0.2248, 0.8791, 0.25, 0.8791, 0.25, 0.8767, 0.2248, 0.8693, 0.2006, 0.8767, 0.2248, 0.8767, 0.2248, 0.8693, 0.2006, 0.8574, 0.1783, 0.8693, 0.2006, 0.8693, 0.2006, 0.8574, 0.1783, 0.8413, 0.1587, 0.8574, 0.1783, 0.8574, 0.1783, 0.8413, 0.1587, 0.8217, 0.1426, 0.8413, 0.1587, 0.8413, 0.1587, 0.8217, 0.1426, 0.7994, 0.1307, 0.8217, 0.1426, 0.8217, 0.1426, 0.7994, 0.1307, 0.7752, 0.1233, 0.7994, 0.1307, 0.7994, 0.1307, 0.7752, 0.1233, 0.75, 0.1209, 0.7752, 0.1233, 0.7752, 0.1233, 0.75, 0.1209, 0.7248, 0.1233, 0.75, 0.1209, 0.75, 0.1209, 0.7248, 0.1233, 0.7006, 0.1307, 0.7248, 0.1233, 0.7248, 0.1233, 0.7006, 0.1307, 0.6783, 0.1426, 0.7006, 0.1307, 0.7006, 0.1307, 0.6783, 0.1426, 0.6587, 0.1587, 0.6783, 0.1426, 0.6783, 0.1426, 0.6587, 0.1587, 0.6426, 0.1783, 0.6587, 0.1587, 0.6587, 0.1587, 0.6426, 0.1783, 0.6307, 0.2006, 0.6426, 0.1783, 0.6426, 0.1783, 0.6307, 0.2006, 0.6233, 0.2248, 0.6307, 0.2006, 0.6307, 0.2006, 0.6233, 0.2248, 0.6209, 0.25, 0.6233, 0.2248, 0.6233, 0.2248, 0.6209, 0.25, 0.6233, 0.2752, 0.6209, 0.25, 0.6209, 0.25, 0.6233, 0.2752, 0.6307, 0.2994, 0.6233, 0.2752, 0.6233, 0.2752, 0.6307, 0.2994, 0.6426, 0.3217, 0.6307, 0.2994, 0.6307, 0.2994, 0.6426, 0.3217, 0.6587, 0.3413, 0.6426, 0.3217, 0.6426, 0.3217, 0.6587, 0.3413, 0.6783, 0.3574, 0.6587, 0.3413, 0.6587, 0.3413, 0.6783, 0.3574, 0.7006, 0.3693, 0.6783, 0.3574, 0.6783, 0.3574, 0.7006, 0.3693, 0.7248, 0.3767, 0.7006, 0.3693, 0.7006, 0.3693, 0.7248, 0.3767, 0.75, 0.3791, 0.7248, 0.3767, 0.7248, 0.3767, 0.75, 0.3791, 0.6978, 0.1719, 0.6835, 0.1835, 0.6835, 0.1835, 0.6978, 0.1719, 0.8217, 0.1426, 0.7994, 0.1307, 0.7994, 0.1307, 0.8217, 0.1426, 0.75, 0.3791, 0.7752, 0.3767, 0.7752, 0.3767, 0.75, 0.3791, 0.6426, 0.3217, 0.6587, 0.3413, 0.6587, 0.3413, 0.6426, 0.3217, 0.7994, 0.1307, 0.7752, 0.1233, 0.7752, 0.1233, 0.7994, 0.1307, 0.7752, 0.3767, 0.7994, 0.3693, 0.7994, 0.3693, 0.7752, 0.3767, 0.6587, 0.3413, 0.6783, 0.3574, 0.6783, 0.3574, 0.6587, 0.3413, 0.7752, 0.1233, 0.75, 0.1209, 0.75, 0.1209, 0.7752, 0.1233, 0.7994, 0.3693, 0.8217, 0.3574, 0.8217, 0.3574, 0.7994, 0.3693, 0.6783, 0.3574, 0.7006, 0.3693, 0.7006, 0.3693, 0.6783, 0.3574, 0.75, 0.1209, 0.7248, 0.1233, 0.7248, 0.1233, 0.75, 0.1209, 0.8217, 0.3574, 0.8413, 0.3413, 0.8413, 0.3413, 0.8217, 0.3574, 0.7006, 0.3693, 0.7248, 0.3767, 0.7248, 0.3767, 0.7006, 0.3693, 0.7248, 0.1233, 0.7006, 0.1307, 0.7006, 0.1307, 0.7248, 0.1233, 0.8413, 0.3413, 0.8574, 0.3217, 0.8574, 0.3217, 0.8413, 0.3413, 0.7248, 0.3767, 0.75, 0.3791, 0.75, 0.3791, 0.7248, 0.3767, 0.7006, 0.1307, 0.6783, 0.1426, 0.6783, 0.1426, 0.7006, 0.1307, 0.8574, 0.3217, 0.8693, 0.2994, 0.8693, 0.2994, 0.8574, 0.3217, 0.6783, 0.1426, 0.6587, 0.1587, 0.6587, 0.1587, 0.6783, 0.1426, 0.8693, 0.2994, 0.8767, 0.2752, 0.8767, 0.2752, 0.8693, 0.2994, 0.6587, 0.1587, 0.6426, 0.1783, 0.6426, 0.1783, 0.6587, 0.1587, 0.8767, 0.2752, 0.8791, 0.25, 0.8791, 0.25, 0.8767, 0.2752, 0.6426, 0.1783, 0.6307, 0.2006, 0.6307, 0.2006, 0.6426, 0.1783, 0.8791, 0.25, 0.8767, 0.2248, 0.8767, 0.2248, 0.8791, 0.25, 0.6307, 0.2006, 0.6233, 0.2248, 0.6233, 0.2248, 0.6307, 0.2006, 0.8767, 0.2248, 0.8693, 0.2006, 0.8693, 0.2006, 0.8767, 0.2248, 0.6233, 0.2248, 0.6209, 0.25, 0.6209, 0.25, 0.6233, 0.2248, 0.8693, 0.2006, 0.8574, 0.1783, 0.8574, 0.1783, 0.8693, 0.2006, 0.6209, 0.25, 0.6233, 0.2752, 0.6233, 0.2752, 0.6209, 0.25, 0.8574, 0.1783, 0.8413, 0.1587, 0.8413, 0.1587, 0.8574, 0.1783, 0.6233, 0.2752, 0.6307, 0.2994, 0.6307, 0.2994, 0.6233, 0.2752, 0.8413, 0.1587, 0.8217, 0.1426, 0.8217, 0.1426, 0.8413, 0.1587, 0.7683, 0.3422, 0.75, 0.344, 0.75, 0.3791, 0.7752, 0.3767, 0.786, 0.3368, 0.7683, 0.3422, 0.7752, 0.3767, 0.7994, 0.3693, 0.8022, 0.3281, 0.786, 0.3368, 0.7994, 0.3693, 0.8217, 0.3574, 0.8165, 0.3165, 0.8022, 0.3281, 0.8217, 0.3574, 0.8413, 0.3413, 0.8281, 0.3022, 0.8165, 0.3165, 0.8413, 0.3413, 0.8574, 0.3217, 0.8368, 0.286, 0.8281, 0.3022, 0.8574, 0.3217, 0.8693, 0.2994, 0.8422, 0.2683, 0.8368, 0.286, 0.8693, 0.2994, 0.8767, 0.2752, 0.844, 0.25, 0.8422, 0.2683, 0.8767, 0.2752, 0.8791, 0.25, 0.8422, 0.2317, 0.844, 0.25, 0.8791, 0.25, 0.8767, 0.2248, 0.8368, 0.214, 0.8422, 0.2317, 0.8767, 0.2248, 0.8693, 0.2006, 0.8281, 0.1978, 0.8368, 0.214, 0.8693, 0.2006, 0.8574, 0.1783, 0.8165, 0.1835, 0.8281, 0.1978, 0.8574, 0.1783, 0.8413, 0.1587, 0.8022, 0.1719, 0.8165, 0.1835, 0.8413, 0.1587, 0.8217, 0.1426, 0.786, 0.1632, 0.8022, 0.1719, 0.8217, 0.1426, 0.7994, 0.1307, 0.7683, 0.1578, 0.786, 0.1632, 0.7994, 0.1307, 0.7752, 0.1233, 0.75, 0.156, 0.7683, 0.1578, 0.7752, 0.1233, 0.75, 0.1209, 0.7317, 0.1578, 0.75, 0.156, 0.75, 0.1209, 0.7248, 0.1233, 0.714, 0.1632, 0.7317, 0.1578, 0.7248, 0.1233, 0.7006, 0.1307, 0.6978, 0.1719, 0.714, 0.1632, 0.7006, 0.1307, 0.6783, 0.1426, 0.6835, 0.1835, 0.6978, 0.1719, 0.6783, 0.1426, 0.6587, 0.1587, 0.6719, 0.1978, 0.6835, 0.1835, 0.6587, 0.1587, 0.6426, 0.1783, 0.6632, 0.214, 0.6719, 0.1978, 0.6426, 0.1783, 0.6307, 0.2006, 0.6578, 0.2317, 0.6632, 0.214, 0.6307, 0.2006, 0.6233, 0.2248, 0.656, 0.25, 0.6578, 0.2317, 0.6233, 0.2248, 0.6209, 0.25, 0.6578, 0.2683, 0.656, 0.25, 0.6209, 0.25, 0.6233, 0.2752, 0.6632, 0.286, 0.6578, 0.2683, 0.6233, 0.2752, 0.6307, 0.2994, 0.6719, 0.3022, 0.6632, 0.286, 0.6307, 0.2994, 0.6426, 0.3217, 0.6835, 0.3165, 0.6719, 0.3022, 0.6426, 0.3217, 0.6587, 0.3413, 0.6978, 0.3281, 0.6835, 0.3165, 0.6587, 0.3413, 0.6783, 0.3574, 0.714, 0.3368, 0.6978, 0.3281, 0.6783, 0.3574, 0.7006, 0.3693, 0.7317, 0.3422, 0.714, 0.3368, 0.7006, 0.3693, 0.7248, 0.3767, 0.75, 0.344, 0.7317, 0.3422, 0.7248, 0.3767, 0.75, 0.3791, 0.75, 0.344, 0.7683, 0.3422, 0.786, 0.3368, 0.8022, 0.3281, 0.8165, 0.3165, 0.8281, 0.3022, 0.8368, 0.286, 0.8422, 0.2683, 0.844, 0.25, 0.8422, 0.2317, 0.8368, 0.214, 0.8281, 0.1978, 0.8165, 0.1835, 0.8022, 0.1719, 0.786, 0.1632, 0.7683, 0.1578, 0.75, 0.156, 0.7317, 0.1578, 0.714, 0.1632, 0.6978, 0.1719, 0.6835, 0.1835, 0.6719, 0.1978, 0.6632, 0.214, 0.6578, 0.2317, 0.656, 0.25, 0.6578, 0.2683, 0.6632, 0.286, 0.6719, 0.3022, 0.6835, 0.3165, 0.6978, 0.3281, 0.714, 0.3368, 0.7317, 0.3422, 0.8368, 0.286, 0.8422, 0.2683, 0.8422, 0.2683, 0.8368, 0.286, 0.6835, 0.1835, 0.6719, 0.1978, 0.6719, 0.1978, 0.6835, 0.1835, 0.8422, 0.2683, 0.844, 0.25, 0.844, 0.25, 0.8422, 0.2683, 0.6719, 0.1978, 0.6632, 0.214, 0.6632, 0.214, 0.6719, 0.1978, 0.844, 0.25, 0.8422, 0.2317, 0.8422, 0.2317, 0.844, 0.25, 0.6632, 0.214, 0.6578, 0.2317, 0.6578, 0.2317, 0.6632, 0.214, 0.8422, 0.2317, 0.8368, 0.214, 0.8368, 0.214, 0.8422, 0.2317, 0.6578, 0.2317, 0.656, 0.25, 0.656, 0.25, 0.6578, 0.2317, 0.8368, 0.214, 0.8281, 0.1978, 0.8281, 0.1978, 0.8368, 0.214, 0.656, 0.25, 0.6578, 0.2683, 0.6578, 0.2683, 0.656, 0.25, 0.8281, 0.1978, 0.8165, 0.1835, 0.8165, 0.1835, 0.8281, 0.1978, 0.6578, 0.2683, 0.6632, 0.286, 0.6632, 0.286, 0.6578, 0.2683, 0.8165, 0.1835, 0.8022, 0.1719, 0.8022, 0.1719, 0.8165, 0.1835, 0.6632, 0.286, 0.6719, 0.3022, 0.6719, 0.3022, 0.6632, 0.286, 0.8022, 0.1719, 0.786, 0.1632, 0.786, 0.1632, 0.8022, 0.1719, 0.75, 0.344, 0.7683, 0.3422, 0.7683, 0.3422, 0.75, 0.344, 0.6719, 0.3022, 0.6835, 0.3165, 0.6835, 0.3165, 0.6719, 0.3022, 0.786, 0.1632, 0.7683, 0.1578, 0.7683, 0.1578, 0.786, 0.1632, 0.7683, 0.3422, 0.786, 0.3368, 0.786, 0.3368, 0.7683, 0.3422, 0.6835, 0.3165, 0.6978, 0.3281, 0.6978, 0.3281, 0.6835, 0.3165, 0.7683, 0.1578, 0.75, 0.156, 0.75, 0.156, 0.7683, 0.1578, 0.786, 0.3368, 0.8022, 0.3281, 0.8022, 0.3281, 0.786, 0.3368, 0.6978, 0.3281, 0.714, 0.3368, 0.714, 0.3368, 0.6978, 0.3281, 0.75, 0.156, 0.7317, 0.1578, 0.7317, 0.1578, 0.75, 0.156, 0.8022, 0.3281, 0.8165, 0.3165, 0.8165, 0.3165, 0.8022, 0.3281, 0.714, 0.3368, 0.7317, 0.3422, 0.7317, 0.3422, 0.714, 0.3368, 0.7317, 0.1578, 0.714, 0.1632, 0.714, 0.1632, 0.7317, 0.1578, 0.8165, 0.3165, 0.8281, 0.3022, 0.8281, 0.3022, 0.8165, 0.3165, 0.7317, 0.3422, 0.75, 0.344, 0.75, 0.344, 0.7317, 0.3422, 0.714, 0.1632, 0.6978, 0.1719, 0.6978, 0.1719, 0.714, 0.1632, 0.8281, 0.3022, 0.8368, 0.286, 0.8368, 0.286, 0.8281, 0.3022])
me_cylinder_002.materials.append(mat_material_002)
me_cylinder_002.update()
me_cube_001 = bpy.data.meshes.new('Cube.001')
me_cube_001.from_pydata([(-1.0, -1.0, -1.0), (-1.0, -1.0, 1.0), (-1.0, 1.0, -1.0), (-1.0, 1.0, 1.0), (1.0, -1.0, -1.0), (1.0, -1.0, 1.0), (1.0, 1.0, -1.0), (1.0, 1.0, 1.0)], [], [(0, 1, 3, 2), (2, 3, 7, 6), (6, 7, 5, 4), (4, 5, 1, 0), (2, 6, 4, 0), (7, 3, 1, 5)])
_uv = me_cube_001.uv_layers.new(name='UVMap')
_uv.uv.foreach_set('vector', [0.375, 0.0, 0.625, 0.0, 0.625, 0.25, 0.375, 0.25, 0.375, 0.25, 0.625, 0.25, 0.625, 0.5, 0.375, 0.5, 0.375, 0.5, 0.625, 0.5, 0.625, 0.75, 0.375, 0.75, 0.375, 0.75, 0.625, 0.75, 0.625, 1.0, 0.375, 1.0, 0.125, 0.5, 0.375, 0.5, 0.375, 0.75, 0.125, 0.75, 0.625, 0.5, 0.875, 0.5, 0.875, 0.75, 0.625, 0.75])
me_cube_001.materials.append(mat_bumpscolor)
me_cube_001.update()
me_cube_002 = bpy.data.meshes.new('Cube.002')
me_cube_002.from_pydata([(-1.0, -1.0, -1.0), (-1.0, -1.0, 1.0), (-1.0, 1.0, -1.0), (-1.0, 1.0, 1.0), (1.0, -1.0, -1.0), (1.0, -1.0, 1.0), (1.0, 1.0, -1.0), (1.0, 1.0, 1.0)], [], [(0, 1, 3, 2), (2, 3, 7, 6), (6, 7, 5, 4), (4, 5, 1, 0), (2, 6, 4, 0), (7, 3, 1, 5)])
_uv = me_cube_002.uv_layers.new(name='UVMap')
_uv.uv.foreach_set('vector', [0.375, 0.0, 0.625, 0.0, 0.625, 0.25, 0.375, 0.25, 0.375, 0.25, 0.625, 0.25, 0.625, 0.5, 0.375, 0.5, 0.375, 0.5, 0.625, 0.5, 0.625, 0.75, 0.375, 0.75, 0.375, 0.75, 0.625, 0.75, 0.625, 1.0, 0.375, 1.0, 0.125, 0.5, 0.375, 0.5, 0.375, 0.75, 0.125, 0.75, 0.625, 0.5, 0.875, 0.5, 0.875, 0.75, 0.625, 0.75])
me_cube_002.update()
me_cube_003 = bpy.data.meshes.new('Cube.003')
me_cube_003.from_pydata([(-1.0, -1.0, -1.0), (-1.0, -1.0, 1.0), (-1.0, 1.0, -1.0), (-1.0, 1.0, 1.0), (1.0, -1.0, -1.0), (1.0, -1.0, 1.0), (1.0, 1.0, -1.0), (1.0, 1.0, 1.0)], [], [(0, 1, 3, 2), (2, 3, 7, 6), (6, 7, 5, 4), (4, 5, 1, 0), (2, 6, 4, 0), (7, 3, 1, 5)])
_uv = me_cube_003.uv_layers.new(name='UVMap')
_uv.uv.foreach_set('vector', [0.375, 0.0, 0.625, 0.0, 0.625, 0.25, 0.375, 0.25, 0.375, 0.25, 0.625, 0.25, 0.625, 0.5, 0.375, 0.5, 0.375, 0.5, 0.625, 0.5, 0.625, 0.75, 0.375, 0.75, 0.375, 0.75, 0.625, 0.75, 0.625, 1.0, 0.375, 1.0, 0.125, 0.5, 0.375, 0.5, 0.375, 0.75, 0.125, 0.75, 0.625, 0.5, 0.875, 0.5, 0.875, 0.75, 0.625, 0.75])
me_cube_003.materials.append(mat_material_001)
me_cube_003.update()
me_cube_004 = bpy.data.meshes.new('Cube.004')
me_cube_004.from_pydata([(-1.0, -1.0, -1.0), (-1.0, -1.0, 1.0), (-1.0, 1.0, -1.0), (-1.0, 1.0, 1.0), (1.0, -1.0, -1.0), (1.0, -1.0, 1.0), (1.0, 1.0, -1.0), (1.0, 1.0, 1.0)], [], [(0, 1, 3, 2), (2, 3, 7, 6), (6, 7, 5, 4), (4, 5, 1, 0), (2, 6, 4, 0), (7, 3, 1, 5)])
_uv = me_cube_004.uv_layers.new(name='UVMap')
_uv.uv.foreach_set('vector', [0.375, 0.0, 0.625, 0.0, 0.625, 0.25, 0.375, 0.25, 0.375, 0.25, 0.625, 0.25, 0.625, 0.5, 0.375, 0.5, 0.375, 0.5, 0.625, 0.5, 0.625, 0.75, 0.375, 0.75, 0.375, 0.75, 0.625, 0.75, 0.625, 1.0, 0.375, 1.0, 0.125, 0.5, 0.375, 0.5, 0.375, 0.75, 0.125, 0.75, 0.625, 0.5, 0.875, 0.5, 0.875, 0.75, 0.625, 0.75])
me_cube_004.materials.append(mat_car_blue_001)
me_cube_004.update()
me_cube_006 = bpy.data.meshes.new('Cube.006')
me_cube_006.from_pydata([(-0.9241, -1.0, -0.9241), (-0.9241, -1.0, 0.9241), (-1.017, 1.007, -0.5239), (-1.045, 0.9572, 0.7903), (0.9241, -1.0, -0.9241), (0.9241, -1.0, 0.9241), (0.9827, 1.007, -0.5239), (0.9546, 0.9572, 0.7903), (-1.0, -1.0, -1.0), (-1.0, -1.0, 1.0), (1.0, -1.0, 1.0), (1.0, -1.0, -1.0), (-0.9241, -0.9663, -0.9241), (-0.9241, -0.9663, 0.9241), (0.9241, -0.9663, 0.9241), (0.9241, -0.9663, -0.9241)], [], [(8, 9, 3, 2), (2, 3, 7, 6), (6, 7, 10, 11), (4, 5, 14, 15), (2, 6, 11, 8), (7, 3, 9, 10), (0, 1, 9, 8), (5, 4, 11, 10), (4, 0, 8, 11), (1, 5, 10, 9), (15, 14, 13, 12), (0, 4, 15, 12), (1, 0, 12, 13), (5, 1, 13, 14)])
me_cube_006.polygons.foreach_set('use_smooth', [True] * 14)
_uv = me_cube_006.uv_layers.new(name='UVMap')
_uv.uv.foreach_set('vector', [0.375, 0.0, 0.625, 0.0, 0.625, 0.25, 0.375, 0.25, 0.375, 0.25, 0.625, 0.25, 0.625, 0.5, 0.375, 0.5, 0.375, 0.5, 0.625, 0.5, 0.625, 0.75, 0.375, 0.75, 0.3845, 0.7595, 0.6155, 0.7595, 0.6155, 0.7595, 0.3845, 0.7595, 0.125, 0.5, 0.375, 0.5, 0.375, 0.75, 0.125, 0.75, 0.625, 0.5, 0.875, 0.5, 0.875, 0.75, 0.625, 0.75, 0.3845, 0.9905, 0.6155, 0.9905, 0.625, 1.0, 0.375, 1.0, 0.6155, 0.7595, 0.3845, 0.7595, 0.375, 0.75, 0.625, 0.75, 0.3845, 0.7595, 0.3845, 0.9905, 0.375, 1.0, 0.375, 0.75, 0.6155, 0.9905, 0.6155, 0.7595, 0.625, 0.75, 0.625, 1.0, 0.3845, 0.7595, 0.6155, 0.7595, 0.6155, 0.9905, 0.3845, 0.9905, 0.3845, 0.9905, 0.3845, 0.7595, 0.3845, 0.7595, 0.3845, 0.9905, 0.6155, 0.9905, 0.3845, 0.9905, 0.3845, 0.9905, 0.6155, 0.9905, 0.6155, 0.7595, 0.6155, 0.9905, 0.6155, 0.9905, 0.6155, 0.7595])
me_cube_006.materials.append(mat_car_blue)
me_cube_006.update()
me_plane = bpy.data.meshes.new('Plane')
me_plane.from_pydata([(-1.0, -1.0, 0.0), (1.0, -1.0, 0.0), (-1.0, 1.0, 0.0), (1.0, 1.0, 0.0)], [], [(0, 1, 3, 2)])
_uv = me_plane.uv_layers.new(name='UVMap')
_uv.uv.foreach_set('vector', [0.0, 0.0, 1.0, 0.0, 1.0, 1.0, 0.0, 1.0])
me_plane.materials.append(mat_planecolor)
me_plane.materials.append(None)
me_plane.update()
me_cube_010 = bpy.data.meshes.new('Cube.010')
me_cube_010.from_pydata([(-1.0, -1.0, -1.0), (-1.0, -1.0, 1.0), (-1.0, 1.0, -1.0), (-1.0, 1.0, 1.0), (1.0, -1.0, -1.0), (1.0, -1.0, 1.0), (1.0, 1.0, -1.0), (1.0, 1.0, 1.0)], [], [(0, 1, 3, 2), (2, 3, 7, 6), (6, 7, 5, 4), (4, 5, 1, 0), (2, 6, 4, 0), (7, 3, 1, 5)])
_uv = me_cube_010.uv_layers.new(name='UVMap')
_uv.uv.foreach_set('vector', [0.375, 0.0, 0.625, 0.0, 0.625, 0.25, 0.375, 0.25, 0.375, 0.25, 0.625, 0.25, 0.625, 0.5, 0.375, 0.5, 0.375, 0.5, 0.625, 0.5, 0.625, 0.75, 0.375, 0.75, 0.375, 0.75, 0.625, 0.75, 0.625, 1.0, 0.375, 1.0, 0.125, 0.5, 0.375, 0.5, 0.375, 0.75, 0.125, 0.75, 0.625, 0.5, 0.875, 0.5, 0.875, 0.75, 0.625, 0.75])
me_cube_010.update()
me_cube_012 = bpy.data.meshes.new('Cube.012')
me_cube_012.from_pydata([(-1.0, -1.0, -1.0), (-1.0, -1.0, 1.0), (-1.0, 1.0, -1.0), (-1.0, 1.0, 1.0), (1.0, -1.0, -1.0), (1.0, -1.0, 1.0), (1.0, 1.0, -1.0), (1.0, 1.0, 1.0)], [], [(0, 1, 3, 2), (2, 3, 7, 6), (6, 7, 5, 4), (4, 5, 1, 0), (2, 6, 4, 0), (7, 3, 1, 5)])
_uv = me_cube_012.uv_layers.new(name='UVMap')
_uv.uv.foreach_set('vector', [0.375, 0.0, 0.625, 0.0, 0.625, 0.25, 0.375, 0.25, 0.375, 0.25, 0.625, 0.25, 0.625, 0.5, 0.375, 0.5, 0.375, 0.5, 0.625, 0.5, 0.625, 0.75, 0.375, 0.75, 0.375, 0.75, 0.625, 0.75, 0.625, 1.0, 0.375, 1.0, 0.125, 0.5, 0.375, 0.5, 0.375, 0.75, 0.125, 0.75, 0.625, 0.5, 0.875, 0.5, 0.875, 0.75, 0.625, 0.75])
me_cube_012.update()
me_cube_013 = bpy.data.meshes.new('Cube.013')
me_cube_013.from_pydata([(-0.9982, -1.168, -0.9045), (-0.9982, -1.168, 1.095), (-1.0, 1.0, -1.0), (-1.0, 1.0, 1.0), (1.002, -1.168, -0.9045), (1.002, -1.168, 1.095), (1.0, 1.0, -1.0), (1.0, 1.0, 1.0)], [], [(0, 1, 3, 2), (2, 3, 7, 6), (6, 7, 5, 4), (4, 5, 1, 0), (2, 6, 4, 0), (7, 3, 1, 5)])
_uv = me_cube_013.uv_layers.new(name='UVMap')
_uv.uv.foreach_set('vector', [0.375, 0.0, 0.625, 0.0, 0.625, 0.25, 0.375, 0.25, 0.375, 0.25, 0.625, 0.25, 0.625, 0.5, 0.375, 0.5, 0.375, 0.5, 0.625, 0.5, 0.625, 0.75, 0.375, 0.75, 0.375, 0.75, 0.625, 0.75, 0.625, 1.0, 0.375, 1.0, 0.125, 0.5, 0.375, 0.5, 0.375, 0.75, 0.125, 0.75, 0.625, 0.5, 0.875, 0.5, 0.875, 0.75, 0.625, 0.75])
me_cube_013.materials.append(mat_material)
me_cube_013.update()
me_cube_014 = bpy.data.meshes.new('Cube.014')
me_cube_014.from_pydata([(2.415, -2.273, -0.9232), (-1.0, -1.0, 1.0), (-1.0, 1.0, -1.0), (-1.0, 1.0, 1.0), (-0.6841, -0.3979, -0.1851), (1.0, -1.0, 1.0), (1.0, 1.0, -1.0), (1.0, 1.0, 1.0), (-0.03147, 1.0, -1.0), (-0.03147, 1.0, 1.0), (1.652, -1.615, -1.363), (-0.03147, -1.0, 1.0), (-1.0, -1.0, 0.0), (-1.0, 1.0, 0.0), (1.0, 1.0, 0.0), (1.0, -1.0, 0.0), (-0.1009, -1.872, 0.1158), (-0.2232, 1.626, -0.07286)], [], [(12, 1, 3, 13), (17, 9, 7, 14), (14, 7, 5, 15), (16, 11, 1, 12), (8, 6, 4, 10), (9, 3, 1, 11), (7, 9, 11, 5), (2, 8, 10, 0), (15, 5, 11, 16), (13, 3, 9, 17), (2, 13, 17, 8), (4, 15, 16, 10), (10, 16, 12, 0), (6, 14, 15, 4), (8, 17, 14, 6), (0, 12, 13, 2)])
_uv = me_cube_014.uv_layers.new(name='UVMap')
_uv.uv.foreach_set('vector', [0.5, 0.0, 0.625, 0.0, 0.625, 0.25, 0.5, 0.25, 0.5, 0.3711, 0.625, 0.3711, 0.625, 0.5, 0.5, 0.5, 0.5, 0.5, 0.625, 0.5, 0.625, 0.75, 0.5, 0.75, 0.5, 0.8789, 0.625, 0.8789, 0.625, 1.0, 0.5, 1.0, 0.2461, 0.5, 0.375, 0.5, 0.375, 0.75, 0.2461, 0.75, 0.7539, 0.5, 0.875, 0.5, 0.875, 0.75, 0.7539, 0.75, 0.625, 0.5, 0.7539, 0.5, 0.7539, 0.75, 0.625, 0.75, 0.125, 0.5, 0.2461, 0.5, 0.2461, 0.75, 0.125, 0.75, 0.5, 0.75, 0.625, 0.75, 0.625, 0.8789, 0.5, 0.8789, 0.5, 0.25, 0.625, 0.25, 0.625, 0.3711, 0.5, 0.3711, 0.375, 0.25, 0.5, 0.25, 0.5, 0.3711, 0.375, 0.3711, 0.375, 0.75, 0.5, 0.75, 0.5, 0.8789, 0.375, 0.8789, 0.375, 0.8789, 0.5, 0.8789, 0.5, 1.0, 0.375, 1.0, 0.375, 0.5, 0.5, 0.5, 0.5, 0.75, 0.375, 0.75, 0.375, 0.3711, 0.5, 0.3711, 0.5, 0.5, 0.375, 0.5, 0.375, 0.0, 0.5, 0.0, 0.5, 0.25, 0.375, 0.25])
me_cube_014.update()

# ---- objects
ob_car = bpy.data.objects.new('Car', me_cube)
ob_light = bpy.data.objects.new('Light', light_light)
ob_camera = bpy.data.objects.new('Camera', cam_camera)
ob_tires = bpy.data.objects.new('Tires', me_cylinder_002)
ob_bumps = bpy.data.objects.new('bumps', me_cube_001)
ob_handle = bpy.data.objects.new('handle', me_cube_002)
ob_torch = bpy.data.objects.new('torch', me_cube_003)
ob_cube = bpy.data.objects.new('Cube', me_cube_004)
ob_mirror = bpy.data.objects.new('mirror', me_cube_006)
ob_plane = bpy.data.objects.new('Plane', me_plane)
ob_blackbrick_002 = bpy.data.objects.new('blackbrick.002', me_cube_010)
ob_blackbrick_001 = bpy.data.objects.new('blackbrick.001', me_cube_012)
ob_road = bpy.data.objects.new('road', me_cube_013)
ob_cube_001 = bpy.data.objects.new('Cube.001', me_cube_014)

# ---- transforms, parenting, visibility, modifiers, constraints
ob_car.location = (0.4275, 0.4344, 4.353)
ob_car.scale = (1.996, 4.024, 0.9205)
ob_car.lock_rotations_4d = False
ob_car.empty_display_type = 'ARROWS'
ob_car.lineart.crease_threshold = 0.0
ob_light.location = (9.276, -6.061, 23.55)
ob_light.rotation_euler = (0.08301, 0.07953, 1.901)
ob_light.lock_rotations_4d = False
ob_light.empty_display_type = 'ARROWS'
ob_light.color = (0.0, 0.0, 0.0, 0.0)
ob_light.lineart.crease_threshold = 0.0
ob_camera.location = (11.15, -25.43, 3.463)
ob_camera.rotation_euler = (1.626, -0.005528, 0.4555)
ob_camera.lock_rotations_4d = False
ob_camera.empty_display_type = 'ARROWS'
ob_camera.color = (0.0, 0.0, 0.0, 0.0)
ob_camera.display_type = 'WIRE'
ob_camera.lineart.crease_threshold = 0.0
ob_tires.location = (2.319, -2.107, 3.489)
ob_tires.rotation_euler = (6.27, 1.578, 6.276)
ob_tires.scale = (-0.7314, -0.7314, -0.2788)
_m = ob_tires.modifiers.new('Mirror', 'MIRROR')
_m.mirror_object = ob_car
ob_bumps.location = (0.4125, -3.349, 3.67)
ob_bumps.scale = (-2.078, 0.355, 0.2562)
_m = ob_bumps.modifiers.new('Array', 'ARRAY')
_m.relative_offset_displace = (0.0, 10.6, 0.0)
ob_handle.location = (2.469, 2.588, 5.13)
ob_handle.rotation_euler = (-1.583, 0.0307, -1.581)
ob_handle.scale = (-0.08077, -0.04349, -0.04349)
_m = ob_handle.modifiers.new('Mirror', 'MIRROR')
_m.mirror_object = ob_car
ob_torch.location = (-1.037, -3.184, 4.424)
ob_torch.scale = (0.3442, 0.3442, 0.3442)
_m = ob_torch.modifiers.new('Array', 'ARRAY')
_m.relative_offset_displace = (4.3, 0.0, 0.0)
ob_cube.location = (2.481, -0.01556, 5.183)
ob_cube.rotation_euler = (0.1246, -0.3172, -0.01756)
ob_cube.scale = (0.1248, 0.04837, 0.04233)
_m = ob_cube.modifiers.new('Mirror', 'MIRROR')
_m.mirror_object = ob_car
ob_mirror.location = (2.735, 0.02762, 5.256)
ob_mirror.scale = (-0.1788, -0.138, -0.138)
_m = ob_mirror.modifiers.new('Mirror', 'MIRROR')
_m.mirror_object = ob_car
ob_plane.location = (0.5511, 0.5078, 2.602)
ob_plane.scale = (-33.8, -33.8, -33.8)
ob_blackbrick_002.location = (-2.841, -32.85, 2.802)
ob_blackbrick_002.rotation_euler = (0.001189, -0.09305, -0.01465)
ob_blackbrick_002.scale = (-0.04796, -0.1058, -0.04567)
_m = ob_blackbrick_002.modifiers.new('Array', 'ARRAY')
_m.count = 49
_m.relative_offset_displace = (0.0, -6.5, 0.0)
_m = ob_blackbrick_002.modifiers.new('Mirror', 'MIRROR')
ob_blackbrick_001.location = (2.361, -32.69, 2.803)
ob_blackbrick_001.rotation_euler = (0.00118, -0.09289, -0.01634)
ob_blackbrick_001.scale = (-0.04796, -0.1058, -0.04567)
_m = ob_blackbrick_001.modifiers.new('Array', 'ARRAY')
_m.count = 49
_m.relative_offset_displace = (0.0, -6.5, 0.0)
_m = ob_blackbrick_001.modifiers.new('Mirror', 'MIRROR')
ob_road.location = (0.2144, -2.181, 2.736)
ob_road.rotation_euler = (0.0, -0.0, -0.01497)
ob_road.scale = (2.851, -31.07, 0.04726)
ob_cube_001.location = (-8.488, -3.209, 52.22)
ob_cube_001.scale = (3.017, 3.017, 3.017)

# ---- collection membership
col_collection.objects.link(ob_car)
col_collection.objects.link(ob_light)
col_collection.objects.link(ob_camera)
col_collection.objects.link(ob_tires)
col_collection.objects.link(ob_bumps)
col_collection.objects.link(ob_handle)
col_collection.objects.link(ob_torch)
col_collection.objects.link(ob_cube)
col_collection.objects.link(ob_mirror)
col_collection.objects.link(ob_plane)
col_collection.objects.link(ob_blackbrick_002)
col_collection.objects.link(ob_blackbrick_001)
col_collection.objects.link(ob_road)
col_collection.objects.link(ob_cube_001)

# ---- scene / render settings (as saved in the file)
scene.camera = ob_camera
scene.frame_start = 1; scene.frame_end = 250; scene.frame_set(2)
scene.render.engine = 'CYCLES'
scene.cycles.shading_system = True
scene.cycles.sampling_pattern = 'TABULATED_SOBOL'
scene.eevee.taa_render_samples = 58
scene.eevee.use_taa_reprojection = False
scene.view_settings.view_transform = 'Filmic'
bpy.context.view_layer.update()
